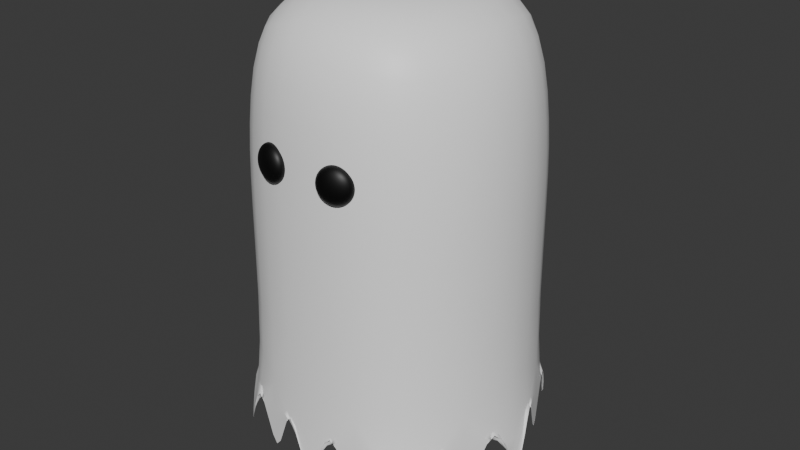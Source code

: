 # Source: ghost.blend  (saved by Blender 4.3.34; exported with 4.5.12 LTS)
import bpy
from mathutils import Matrix  # noqa: F401  (used for matrix-valued properties, if any)

bpy.ops.wm.read_factory_settings(use_empty=True)
scene = bpy.context.scene
scene.name = 'Scene'

# ---- collections
col_collection = bpy.data.collections.new('Collection'); scene.collection.children.link(col_collection)

# ---- materials (node trees are filled in below, after node groups)
mat_body = bpy.data.materials.new('body')
mat_body.alpha_threshold = 0.0
mat_body.roughness = 0.5
mat_body.line_color = (0.0, 0.0, 0.0, 1.0)
mat_eyes = bpy.data.materials.new('eyes')

# ---- material node trees
mat_body.use_nodes = True; mat_body.node_tree.nodes.clear()
_N = mat_body.node_tree.nodes; _L = mat_body.node_tree.links
n0 = _N.new('ShaderNodeOutputMaterial'); n0.name = 'Material Output'; n0.location = (300, 300)
n1 = _N.new('ShaderNodeBsdfPrincipled'); n1.name = 'Principled BSDF'; n1.location = (10, 300)
n1.inputs[0].default_value = (1.0, 1.0, 1.0, 1.0)
n1.inputs[3].default_value = 1.45
_L.new(n1.outputs[0], n0.inputs[0])
n0.is_active_output = True
mat_eyes.use_nodes = True; mat_eyes.node_tree.nodes.clear()
_N = mat_eyes.node_tree.nodes; _L = mat_eyes.node_tree.links
n0 = _N.new('ShaderNodeBsdfPrincipled'); n0.name = 'Principled BSDF'; n0.location = (10, 300)
n0.inputs[0].default_value = (0.0, 0.0, 0.0, 1.0)
n1 = _N.new('ShaderNodeOutputMaterial'); n1.name = 'Material Output'; n1.location = (300, 300)
_L.new(n0.outputs[0], n1.inputs[0])
n1.is_active_output = True

# ---- world
world_world = bpy.data.worlds.new('World'); scene.world = world_world
world_world.use_nodes = True; world_world.node_tree.nodes.clear()
_N = world_world.node_tree.nodes; _L = world_world.node_tree.links
n0 = _N.new('ShaderNodeOutputWorld'); n0.name = 'World Output'; n0.location = (300, 300)
n1 = _N.new('ShaderNodeBackground'); n1.name = 'Background'; n1.location = (10, 300)
n1.inputs[0].default_value = (0.05088, 0.05088, 0.05088, 1.0)
_L.new(n1.outputs[0], n0.inputs[0])
n0.is_active_output = True
world_world.color = (0.05088, 0.05088, 0.05088)
world_world.sun_shadow_jitter_overblur = 0.0

# ---- meshes
me_cube_001 = bpy.data.meshes.new('Cube.001')
me_cube_001.from_pydata([(1.421, -1.76, 8.102), (1.421, 1.76, 8.102), (0.0, 2.166, 8.336), (0.0, -2.166, 8.336), (1.684, 1.919, 6.108), (1.684, -1.919, 6.108), (0.0, -2.255, 6.108), (0.0, 2.255, 6.108), (2.473, 0.0, 4.799), (0.0, 2.255, 4.799), (0.0, -2.255, 4.799), (1.684, -1.919, 4.799), (1.684, 1.919, 4.799), (2.157, 0.0, 8.226), (0.0, 0.0, 8.567), (2.473, 0.0, 6.108), (2.473, 0.0, 0.2406), (0.0, 2.255, 0.2406), (0.0, -2.255, 0.2406), (1.684, -1.919, 0.2406), (1.684, 1.919, 0.2406), (2.473, 0.0, 0.2406), (0.0, 2.255, 0.2406), (0.0, -2.255, 0.2406), (1.684, -1.919, 0.2406), (1.684, 1.919, 0.2406), (0.0, 0.0, 0.2406), (1.263, -2.003, 2.475), (0.842, -2.087, 0.2406), (0.421, -2.171, 2.475), (1.881, 1.439, 2.475), (2.079, 0.9594, 0.2406), (2.276, 0.4797, 2.475), (2.276, -0.4797, 2.475), (2.079, -0.9594, 0.2406), (1.881, -1.439, 2.475), (0.421, 2.171, 2.475), (0.842, 2.087, 0.2406), (1.263, 2.003, 2.475), (1.684, 1.919, 0.2406), (1.684, 1.919, 0.2406), (1.684, 1.919, 0.2406), (1.684, -1.919, 0.2406), (1.684, -1.919, 0.2406), (1.684, -1.919, 0.2406), (1.263, -2.003, 2.475), (0.842, -2.087, 0.2406), (0.421, -2.171, 2.475), (1.881, 1.439, 2.475), (2.079, 0.9594, 0.2406), (2.276, 0.4797, 2.475), (2.276, -0.4797, 2.475), (2.079, -0.9594, 0.2406), (1.881, -1.439, 2.475), (0.421, 2.171, 2.475), (0.842, 2.087, 0.2406), (1.263, 2.003, 2.475), (0.0, 0.5638, 2.475), (0.0, 1.128, 0.2406), (0.0, 1.691, 2.475), (0.0, -1.691, 2.475), (0.0, -1.128, 0.2406), (0.0, -0.5638, 2.475), (0.6183, 0.0, 2.475), (1.237, 0.0, 2.475), (1.855, 0.0, 2.475), (2.473, 0.0, 0.2406), (2.473, 0.0, 0.2406), (2.473, 0.0, 0.2406), (0.0, -2.255, 0.2406), (0.0, -2.255, 0.2406), (0.0, -2.255, 0.2406), (0.0, 2.255, 0.2406), (0.0, 2.255, 0.2406), (0.0, 2.255, 0.2406), (1.881, 1.439, 2.475), (1.881, 1.439, 2.475), (1.881, 1.439, 2.475), (2.079, 0.9594, 0.2406), (2.079, 0.9594, 0.2406), (2.079, 0.9594, 0.2406), (2.276, 0.4797, 2.475), (2.276, 0.4797, 2.475), (2.276, 0.4797, 2.475), (0.421, 2.171, 2.475), (0.421, 2.171, 2.475), (0.421, 2.171, 2.475), (0.842, 2.087, 0.2406), (0.842, 2.087, 0.2406), (0.842, 2.087, 0.2406), (1.263, 2.003, 2.475), (1.263, 2.003, 2.475), (1.263, 2.003, 2.475), (1.707, 0.5007, 2.475), (1.559, 1.001, 2.475), (1.411, 1.502, 2.475), (1.138, 0.5217, 2.475), (1.039, 1.043, 0.2406), (0.9407, 1.565, 2.475), (0.569, 0.5427, 2.475), (0.5197, 1.085, 2.475), (0.4703, 1.628, 2.475), (1.411, -1.502, 2.475), (1.559, -1.001, 2.475), (1.707, -0.5007, 2.475), (0.9407, -1.565, 2.475), (1.039, -1.043, 0.2406), (1.138, -0.5217, 2.475), (0.4703, -1.628, 2.475), (0.5197, -1.085, 2.475), (0.569, -0.5427, 2.475), (2.276, -0.4797, 2.475), (2.276, -0.4797, 2.475), (2.276, -0.4797, 2.475), (2.079, -0.9594, 0.2406), (2.079, -0.9594, 0.2406), (2.079, -0.9594, 0.2406), (1.881, -1.439, 2.475), (1.881, -1.439, 2.475), (1.881, -1.439, 2.475), (1.263, -2.003, 2.475), (1.263, -2.003, 2.475), (1.263, -2.003, 2.475), (0.842, -2.087, 0.2406), (0.842, -2.087, 0.2406), (0.842, -2.087, 0.2406), (0.421, -2.171, 2.475), (0.421, -2.171, 2.475), (0.421, -2.171, 2.475), (0.574, -1.977, 6.249), (0.5623, -1.932, 6.167), (0.556, -1.907, 6.059), (0.5552, -1.904, 6.0), (0.556, -1.907, 5.941), (0.5623, -1.932, 5.833), (0.6004, -2.035, 6.294), (0.6033, -2.002, 6.277), (0.6059, -1.971, 6.249), (0.6082, -1.944, 6.212), (0.6101, -1.923, 6.167), (0.6116, -1.906, 6.115), (0.6124, -1.896, 6.059), (0.6127, -1.893, 6.0), (0.6124, -1.896, 5.941), (0.6116, -1.906, 5.885), (0.6101, -1.923, 5.833), (0.6082, -1.944, 5.788), (0.6059, -1.971, 5.751), (0.6033, -2.002, 5.723), (0.6004, -2.035, 5.706), (0.6115, -2.034, 6.294), (0.6251, -2.0, 6.277), (0.6376, -1.969, 6.249), (0.6485, -1.941, 6.212), (0.6575, -1.919, 6.167), (0.6641, -1.902, 6.115), (0.6683, -1.892, 6.059), (0.6696, -1.888, 6.0), (0.6683, -1.892, 5.941), (0.6641, -1.902, 5.885), (0.6575, -1.919, 5.833), (0.6485, -1.941, 5.788), (0.6376, -1.969, 5.751), (0.6251, -2.0, 5.723), (0.6115, -2.034, 5.706), (0.6221, -2.034, 6.294), (0.6458, -2.001, 6.277), (0.6676, -1.97, 6.249), (0.6868, -1.943, 6.212), (0.7025, -1.921, 6.167), (0.7142, -1.904, 6.115), (0.7214, -1.894, 6.059), (0.7238, -1.891, 6.0), (0.7214, -1.894, 5.941), (0.7142, -1.904, 5.885), (0.7025, -1.921, 5.833), (0.6868, -1.943, 5.788), (0.6676, -1.97, 5.751), (0.6458, -2.001, 5.723), (0.6221, -2.034, 5.706), (0.6317, -2.036, 6.294), (0.6647, -2.004, 6.277), (0.695, -1.975, 6.249), (0.7216, -1.949, 6.212), (0.7435, -1.928, 6.167), (0.7597, -1.913, 6.115), (0.7697, -1.903, 6.059), (0.7731, -1.9, 6.0), (0.7697, -1.903, 5.941), (0.7597, -1.913, 5.885), (0.7435, -1.928, 5.833), (0.7216, -1.949, 5.788), (0.695, -1.975, 5.751), (0.6647, -2.004, 5.723), (0.6317, -2.036, 5.706), (0.64, -2.039, 6.294), (0.6809, -2.01, 6.277), (0.7187, -1.984, 6.249), (0.7517, -1.961, 6.212), (0.7789, -1.942, 6.167), (0.799, -1.927, 6.115), (0.8114, -1.919, 6.059), (0.8156, -1.916, 6.0), (0.8114, -1.919, 5.941), (0.799, -1.927, 5.885), (0.7789, -1.942, 5.833), (0.7517, -1.961, 5.788), (0.7187, -1.984, 5.751), (0.6809, -2.01, 5.723), (0.64, -2.039, 5.706), (0.5974, -2.069, 6.3), (0.6467, -2.043, 6.294), (0.694, -2.019, 6.277), (0.7376, -1.996, 6.249), (0.7759, -1.976, 6.212), (0.8073, -1.96, 6.167), (0.8306, -1.947, 6.115), (0.8449, -1.94, 6.059), (0.8498, -1.937, 6.0), (0.8449, -1.94, 5.941), (0.8306, -1.947, 5.885), (0.8073, -1.96, 5.833), (0.7759, -1.976, 5.788), (0.7376, -1.996, 5.751), (0.694, -2.019, 5.723), (0.6467, -2.043, 5.706), (0.6514, -2.049, 6.294), (0.7034, -2.029, 6.277), (0.7512, -2.011, 6.249), (0.7932, -1.995, 6.212), (0.8276, -1.982, 6.167), (0.8532, -1.972, 6.115), (0.8689, -1.966, 6.059), (0.8743, -1.964, 6.0), (0.8689, -1.966, 5.941), (0.8532, -1.972, 5.885), (0.8276, -1.982, 5.833), (0.7932, -1.995, 5.788), (0.7512, -2.011, 5.751), (0.7034, -2.029, 5.723), (0.6514, -2.049, 5.706), (0.6541, -2.055, 6.294), (0.7087, -2.041, 6.277), (0.7589, -2.028, 6.249), (0.803, -2.017, 6.212), (0.8391, -2.007, 6.167), (0.866, -2.0, 6.115), (0.8825, -1.996, 6.059), (0.8881, -1.995, 6.0), (0.8825, -1.996, 5.941), (0.866, -2.0, 5.885), (0.8391, -2.007, 5.833), (0.803, -2.017, 5.788), (0.7589, -2.028, 5.751), (0.7087, -2.041, 5.723), (0.6541, -2.055, 5.706), (0.6547, -2.061, 6.294), (0.7097, -2.054, 6.277), (0.7604, -2.047, 6.249), (0.8048, -2.04, 6.212), (0.8413, -2.035, 6.167), (0.8684, -2.032, 6.115), (0.8851, -2.029, 6.059), (0.8907, -2.028, 6.0), (0.8851, -2.029, 5.941), (0.8684, -2.032, 5.885), (0.8413, -2.035, 5.833), (0.8048, -2.04, 5.788), (0.7604, -2.047, 5.751), (0.7097, -2.054, 5.723), (0.6547, -2.061, 5.706), (0.653, -2.068, 6.294), (0.7064, -2.067, 6.277), (0.7556, -2.066, 6.249), (0.7987, -2.065, 6.212), (0.8341, -2.065, 6.167), (0.8604, -2.064, 6.115), (0.8766, -2.064, 6.059), (0.8821, -2.064, 6.0), (0.8766, -2.064, 5.941), (0.8604, -2.064, 5.885), (0.8341, -2.065, 5.833), (0.7987, -2.065, 5.788), (0.7556, -2.066, 5.751), (0.7064, -2.067, 5.723), (0.653, -2.068, 5.706), (0.6492, -2.075, 6.294), (0.6989, -2.081, 6.277), (0.7447, -2.086, 6.249), (0.7849, -2.09, 6.212), (0.8179, -2.094, 6.167), (0.8424, -2.097, 6.115), (0.8575, -2.098, 6.059), (0.8626, -2.099, 6.0), (0.8575, -2.098, 5.941), (0.8424, -2.097, 5.885), (0.8179, -2.094, 5.833), (0.7849, -2.09, 5.788), (0.7447, -2.086, 5.751), (0.6989, -2.081, 5.723), (0.6492, -2.075, 5.706), (0.6434, -2.082, 6.294), (0.6875, -2.094, 6.277), (0.7282, -2.105, 6.249), (0.7639, -2.115, 6.212), (0.7931, -2.122, 6.167), (0.8149, -2.128, 6.115), (0.8283, -2.132, 6.059), (0.8328, -2.133, 6.0), (0.8283, -2.132, 5.941), (0.8149, -2.128, 5.885), (0.7931, -2.122, 5.833), (0.7639, -2.115, 5.788), (0.7282, -2.105, 5.751), (0.6875, -2.094, 5.723), (0.6434, -2.082, 5.706), (0.6358, -2.088, 6.294), (0.6727, -2.106, 6.277), (0.7067, -2.122, 6.249), (0.7364, -2.137, 6.212), (0.7609, -2.149, 6.167), (0.7791, -2.158, 6.115), (0.7902, -2.163, 6.059), (0.794, -2.165, 6.0), (0.7902, -2.163, 5.941), (0.7791, -2.158, 5.885), (0.7609, -2.149, 5.833), (0.7364, -2.137, 5.788), (0.7067, -2.122, 5.751), (0.6727, -2.106, 5.723), (0.6358, -2.088, 5.706), (0.6267, -2.093, 6.294), (0.6549, -2.117, 6.277), (0.6809, -2.138, 6.249), (0.7037, -2.157, 6.212), (0.7224, -2.172, 6.167), (0.7362, -2.184, 6.115), (0.7448, -2.191, 6.059), (0.7477, -2.193, 6.0), (0.7448, -2.191, 5.941), (0.7362, -2.184, 5.885), (0.7224, -2.172, 5.833), (0.7037, -2.157, 5.788), (0.6809, -2.138, 5.751), (0.6549, -2.117, 5.723), (0.6267, -2.093, 5.706), (0.6166, -2.098, 6.294), (0.635, -2.126, 6.277), (0.652, -2.151, 6.249), (0.6668, -2.173, 6.212), (0.679, -2.192, 6.167), (0.6881, -2.205, 6.115), (0.6937, -2.214, 6.059), (0.6956, -2.217, 6.0), (0.6937, -2.214, 5.941), (0.6881, -2.205, 5.885), (0.679, -2.192, 5.833), (0.6668, -2.173, 5.788), (0.652, -2.151, 5.751), (0.635, -2.126, 5.723), (0.6166, -2.098, 5.706), (0.6057, -2.101, 6.294), (0.6136, -2.132, 6.277), (0.6209, -2.161, 6.249), (0.6273, -2.186, 6.212), (0.6326, -2.206, 6.167), (0.6365, -2.222, 6.115), (0.6389, -2.231, 6.059), (0.6397, -2.234, 6.0), (0.6389, -2.231, 5.941), (0.6365, -2.222, 5.885), (0.6326, -2.206, 5.833), (0.6273, -2.186, 5.788), (0.6209, -2.161, 5.751), (0.6136, -2.132, 5.723), (0.6057, -2.101, 5.706), (0.5945, -2.104, 6.294), (0.5916, -2.137, 6.277), (0.589, -2.167, 6.249), (0.5866, -2.194, 6.212), (0.5847, -2.216, 6.167), (0.5833, -2.232, 6.115), (0.5825, -2.242, 6.059), (0.5822, -2.246, 6.0), (0.5825, -2.242, 5.941), (0.5833, -2.232, 5.885), (0.5847, -2.216, 5.833), (0.5866, -2.194, 5.788), (0.589, -2.167, 5.751), (0.5916, -2.137, 5.723), (0.5945, -2.104, 5.706), (0.5834, -2.104, 6.294), (0.5698, -2.138, 6.277), (0.5573, -2.17, 6.249), (0.5464, -2.197, 6.212), (0.5374, -2.22, 6.167), (0.5307, -2.236, 6.115), (0.5266, -2.247, 6.059), (0.5252, -2.25, 6.0), (0.5266, -2.247, 5.941), (0.5307, -2.236, 5.885), (0.5374, -2.22, 5.833), (0.5464, -2.197, 5.788), (0.5573, -2.17, 5.751), (0.5698, -2.138, 5.723), (0.5834, -2.104, 5.706), (0.5728, -2.104, 6.294), (0.5491, -2.138, 6.277), (0.5272, -2.168, 6.249), (0.5081, -2.195, 6.212), (0.4924, -2.218, 6.167), (0.4807, -2.234, 6.115), (0.4735, -2.244, 6.059), (0.4711, -2.248, 6.0), (0.4735, -2.244, 5.941), (0.4807, -2.234, 5.885), (0.4924, -2.218, 5.833), (0.5081, -2.195, 5.788), (0.5272, -2.168, 5.751), (0.5491, -2.138, 5.723), (0.5728, -2.104, 5.706), (0.5632, -2.102, 6.294), (0.5302, -2.134, 6.277), (0.4999, -2.163, 6.249), (0.4732, -2.189, 6.212), (0.4514, -2.21, 6.167), (0.4352, -2.226, 6.115), (0.4252, -2.235, 6.059), (0.4218, -2.238, 6.0), (0.4252, -2.235, 5.941), (0.4352, -2.226, 5.885), (0.4514, -2.21, 5.833), (0.4732, -2.189, 5.788), (0.4999, -2.163, 5.751), (0.5302, -2.134, 5.723), (0.5632, -2.102, 5.706), (0.5974, -2.069, 5.7), (0.5549, -2.099, 6.294), (0.5139, -2.128, 6.277), (0.4762, -2.154, 6.249), (0.4432, -2.178, 6.212), (0.416, -2.197, 6.167), (0.3959, -2.211, 6.115), (0.3834, -2.22, 6.059), (0.3792, -2.223, 6.0), (0.3834, -2.22, 5.941), (0.3959, -2.211, 5.885), (0.416, -2.197, 5.833), (0.4432, -2.178, 5.788), (0.4762, -2.154, 5.751), (0.5139, -2.128, 5.723), (0.5549, -2.099, 5.706), (0.5482, -2.095, 6.294), (0.5009, -2.12, 6.277), (0.4572, -2.142, 6.249), (0.419, -2.162, 6.212), (0.3876, -2.179, 6.167), (0.3643, -2.191, 6.115), (0.3499, -2.199, 6.059), (0.3451, -2.201, 6.0), (0.3499, -2.199, 5.941), (0.3643, -2.191, 5.885), (0.3876, -2.179, 5.833), (0.419, -2.162, 5.788), (0.4572, -2.142, 5.751), (0.5009, -2.12, 5.723), (0.5482, -2.095, 5.706), (0.5434, -2.09, 6.294), (0.4915, -2.109, 6.277), (0.4437, -2.128, 6.249), (0.4017, -2.144, 6.212), (0.3673, -2.157, 6.167), (0.3417, -2.166, 6.115), (0.3259, -2.172, 6.059), (0.3206, -2.174, 6.0), (0.3259, -2.172, 5.941), (0.3417, -2.166, 5.885), (0.3673, -2.157, 5.833), (0.4017, -2.144, 5.788), (0.4437, -2.128, 5.751), (0.4915, -2.109, 5.723), (0.5434, -2.09, 5.706), (0.5407, -2.084, 6.294), (0.4862, -2.098, 6.277), (0.436, -2.111, 6.249), (0.3919, -2.122, 6.212), (0.3558, -2.131, 6.167), (0.3289, -2.138, 6.115), (0.3124, -2.142, 6.059), (0.3068, -2.144, 6.0), (0.3124, -2.142, 5.941), (0.3289, -2.138, 5.885), (0.3558, -2.131, 5.833), (0.3919, -2.122, 5.788), (0.436, -2.111, 5.751), (0.4862, -2.098, 5.723), (0.5407, -2.084, 5.706), (0.5402, -2.077, 6.294), (0.4852, -2.085, 6.277), (0.4345, -2.092, 6.249), (0.3901, -2.098, 6.212), (0.3536, -2.103, 6.167), (0.3265, -2.107, 6.115), (0.3098, -2.109, 6.059), (0.3042, -2.11, 6.0), (0.3098, -2.109, 5.941), (0.3265, -2.107, 5.885), (0.3536, -2.103, 5.833), (0.3901, -2.098, 5.788), (0.4345, -2.092, 5.751), (0.4852, -2.085, 5.723), (0.5402, -2.077, 5.706), (0.5419, -2.07, 6.294), (0.4885, -2.071, 6.277), (0.4393, -2.072, 6.249), (0.3961, -2.073, 6.212), (0.3607, -2.074, 6.167), (0.3344, -2.074, 6.115), (0.3182, -2.075, 6.059), (0.3128, -2.075, 6.0), (0.3182, -2.075, 5.941), (0.3344, -2.074, 5.885), (0.3607, -2.074, 5.833), (0.3961, -2.073, 5.788), (0.4393, -2.072, 5.751), (0.4885, -2.071, 5.723), (0.5419, -2.07, 5.706), (0.5457, -2.063, 6.294), (0.496, -2.058, 6.277), (0.4501, -2.053, 6.249), (0.41, -2.048, 6.212), (0.377, -2.044, 6.167), (0.3525, -2.042, 6.115), (0.3374, -2.04, 6.059), (0.3323, -2.039, 6.0), (0.3374, -2.04, 5.941), (0.3525, -2.042, 5.885), (0.377, -2.044, 5.833), (0.41, -2.048, 5.788), (0.4501, -2.053, 5.751), (0.496, -2.058, 5.723), (0.5457, -2.063, 5.706), (0.5515, -2.057, 6.294), (0.5074, -2.045, 6.277), (0.4667, -2.034, 6.249), (0.431, -2.024, 6.212), (0.4017, -2.016, 6.167), (0.38, -2.01, 6.115), (0.3666, -2.006, 6.059), (0.3621, -2.005, 6.0), (0.3666, -2.006, 5.941), (0.38, -2.01, 5.885), (0.4017, -2.016, 5.833), (0.431, -2.024, 5.788), (0.4667, -2.034, 5.751), (0.5074, -2.045, 5.723), (0.5515, -2.057, 5.706), (0.5591, -2.05, 6.294), (0.5222, -2.032, 6.277), (0.4882, -2.016, 6.249), (0.4584, -2.001, 6.212), (0.434, -1.989, 6.167), (0.4158, -1.981, 6.115), (0.4046, -1.975, 6.059), (0.4009, -1.973, 6.0), (0.4046, -1.975, 5.941), (0.4158, -1.981, 5.885), (0.434, -1.989, 5.833), (0.4584, -2.001, 5.788), (0.4882, -2.016, 5.751), (0.5222, -2.032, 5.723), (0.5591, -2.05, 5.706), (0.5681, -2.045, 6.294), (0.5399, -2.022, 6.277), (0.514, -2.0, 6.249), (0.4912, -1.981, 6.212), (0.4725, -1.966, 6.167), (0.4586, -1.955, 6.115), (0.4501, -1.948, 6.059), (0.4472, -1.945, 6.0), (0.4501, -1.948, 5.941), (0.4586, -1.955, 5.885), (0.4725, -1.966, 5.833), (0.4912, -1.981, 5.788), (0.514, -2.0, 5.751), (0.5399, -2.022, 5.723), (0.5681, -2.045, 5.706), (0.5783, -2.04, 6.294), (0.5599, -2.013, 6.277), (0.5429, -1.987, 6.249), (0.5281, -1.965, 6.212), (0.5159, -1.947, 6.167), (0.5068, -1.933, 6.115), (0.5012, -1.925, 6.059), (0.4993, -1.922, 6.0), (0.5012, -1.925, 5.941), (0.5068, -1.933, 5.885), (0.5159, -1.947, 5.833), (0.5281, -1.965, 5.788), (0.5429, -1.987, 5.751), (0.5599, -2.013, 5.723), (0.5783, -2.04, 5.706), (0.5892, -2.037, 6.294), (0.5813, -2.006, 6.277), (0.5676, -1.952, 6.212), (0.5584, -1.917, 6.115), (0.5584, -1.917, 5.885), (0.5676, -1.952, 5.788), (0.574, -1.977, 5.751), (0.5813, -2.006, 5.723), (0.5892, -2.037, 5.706)], [], [(7, 2, 1, 4), (15, 13, 0, 5), (13, 14, 3, 0), (5, 0, 3, 6), (4, 15, 8, 12), (15, 5, 11, 8), (5, 6, 10, 11), (7, 4, 12, 9), (1, 2, 14, 13), (4, 1, 13, 15), (8, 11, 19, 35, 34, 33, 16), (11, 10, 18, 29, 28, 27, 19), (9, 12, 20, 38, 37, 36, 17), (12, 8, 16, 32, 31, 30, 20), (128, 71, 23, 47), (119, 44, 24, 53), (110, 62, 26, 63), (101, 59, 22, 54), (92, 41, 25, 56), (83, 66, 21, 50), (41, 77, 48, 25), (77, 80, 49, 48), (80, 83, 50, 49), (20, 30, 75, 39), (39, 75, 76, 40), (40, 76, 77, 41), (30, 31, 78, 75), (75, 78, 79, 76), (76, 79, 80, 77), (31, 32, 81, 78), (78, 81, 82, 79), (79, 82, 83, 80), (32, 16, 68, 81), (81, 68, 67, 82), (82, 67, 66, 83), (72, 86, 54, 22), (86, 89, 55, 54), (89, 92, 56, 55), (17, 36, 84, 74), (74, 84, 85, 73), (73, 85, 86, 72), (36, 37, 87, 84), (84, 87, 88, 85), (85, 88, 89, 86), (37, 38, 90, 87), (87, 90, 91, 88), (88, 91, 92, 89), (38, 20, 39, 90), (90, 39, 40, 91), (91, 40, 41, 92), (48, 95, 56, 25), (95, 98, 55, 56), (98, 101, 54, 55), (21, 65, 93, 50), (50, 93, 94, 49), (49, 94, 95, 48), (65, 64, 96, 93), (93, 96, 97, 94), (94, 97, 98, 95), (64, 63, 99, 96), (96, 99, 100, 97), (97, 100, 101, 98), (63, 26, 57, 99), (99, 57, 58, 100), (100, 58, 59, 101), (51, 104, 65, 21), (104, 107, 64, 65), (107, 110, 63, 64), (24, 45, 102, 53), (53, 102, 103, 52), (52, 103, 104, 51), (45, 46, 105, 102), (102, 105, 106, 103), (103, 106, 107, 104), (46, 47, 108, 105), (105, 108, 109, 106), (106, 109, 110, 107), (47, 23, 60, 108), (108, 60, 61, 109), (109, 61, 62, 110), (66, 113, 51, 21), (113, 116, 52, 51), (116, 119, 53, 52), (16, 33, 111, 68), (68, 111, 112, 67), (67, 112, 113, 66), (33, 34, 114, 111), (111, 114, 115, 112), (112, 115, 116, 113), (34, 35, 117, 114), (114, 117, 118, 115), (115, 118, 119, 116), (35, 19, 42, 117), (117, 42, 43, 118), (118, 43, 44, 119), (44, 122, 45, 24), (122, 125, 46, 45), (125, 128, 47, 46), (19, 27, 120, 42), (42, 120, 121, 43), (43, 121, 122, 44), (27, 28, 123, 120), (120, 123, 124, 121), (121, 124, 125, 122), (28, 29, 126, 123), (123, 126, 127, 124), (124, 127, 128, 125), (29, 18, 69, 126), (126, 69, 70, 127), (127, 70, 71, 128), (607, 134, 145, 146), (130, 604, 138, 139), (608, 607, 146, 147), (605, 130, 139, 140), (609, 608, 147, 148), (131, 605, 140, 141), (610, 609, 148, 149), (132, 131, 141, 142), (602, 210, 135), (436, 610, 149), (133, 132, 142, 143), (603, 602, 135, 136), (606, 133, 143, 144), (129, 603, 136, 137), (134, 606, 144, 145), (604, 129, 137, 138), (145, 144, 159, 160), (138, 137, 152, 153), (146, 145, 160, 161), (139, 138, 153, 154), (147, 146, 161, 162), (140, 139, 154, 155), (148, 147, 162, 163), (141, 140, 155, 156), (149, 148, 163, 164), (142, 141, 156, 157), (135, 210, 150), (436, 149, 164), (143, 142, 157, 158), (136, 135, 150, 151), (144, 143, 158, 159), (137, 136, 151, 152), (164, 163, 178, 179), (157, 156, 171, 172), (150, 210, 165), (436, 164, 179), (158, 157, 172, 173), (151, 150, 165, 166), (159, 158, 173, 174), (152, 151, 166, 167), (160, 159, 174, 175), (153, 152, 167, 168), (161, 160, 175, 176), (154, 153, 168, 169), (162, 161, 176, 177), (155, 154, 169, 170), (163, 162, 177, 178), (156, 155, 170, 171), (168, 167, 182, 183), (176, 175, 190, 191), (169, 168, 183, 184), (177, 176, 191, 192), (170, 169, 184, 185), (178, 177, 192, 193), (171, 170, 185, 186), (179, 178, 193, 194), (172, 171, 186, 187), (165, 210, 180), (436, 179, 194), (173, 172, 187, 188), (166, 165, 180, 181), (174, 173, 188, 189), (167, 166, 181, 182), (175, 174, 189, 190), (187, 186, 201, 202), (180, 210, 195), (436, 194, 209), (188, 187, 202, 203), (181, 180, 195, 196), (189, 188, 203, 204), (182, 181, 196, 197), (190, 189, 204, 205), (183, 182, 197, 198), (191, 190, 205, 206), (184, 183, 198, 199), (192, 191, 206, 207), (185, 184, 199, 200), (193, 192, 207, 208), (186, 185, 200, 201), (194, 193, 208, 209), (206, 205, 221, 222), (199, 198, 214, 215), (207, 206, 222, 223), (200, 199, 215, 216), (208, 207, 223, 224), (201, 200, 216, 217), (209, 208, 224, 225), (202, 201, 217, 218), (195, 210, 211), (436, 209, 225), (203, 202, 218, 219), (196, 195, 211, 212), (204, 203, 219, 220), (197, 196, 212, 213), (205, 204, 220, 221), (198, 197, 213, 214), (211, 210, 226), (436, 225, 240), (219, 218, 233, 234), (212, 211, 226, 227), (220, 219, 234, 235), (213, 212, 227, 228), (221, 220, 235, 236), (214, 213, 228, 229), (222, 221, 236, 237), (215, 214, 229, 230), (223, 222, 237, 238), (216, 215, 230, 231), (224, 223, 238, 239), (217, 216, 231, 232), (225, 224, 239, 240), (218, 217, 232, 233), (230, 229, 244, 245), (238, 237, 252, 253), (231, 230, 245, 246), (239, 238, 253, 254), (232, 231, 246, 247), (240, 239, 254, 255), (233, 232, 247, 248), (226, 210, 241), (436, 240, 255), (234, 233, 248, 249), (227, 226, 241, 242), (235, 234, 249, 250), (228, 227, 242, 243), (236, 235, 250, 251), (229, 228, 243, 244), (237, 236, 251, 252), (249, 248, 263, 264), (242, 241, 256, 257), (250, 249, 264, 265), (243, 242, 257, 258), (251, 250, 265, 266), (244, 243, 258, 259), (252, 251, 266, 267), (245, 244, 259, 260), (253, 252, 267, 268), (246, 245, 260, 261), (254, 253, 268, 269), (247, 246, 261, 262), (255, 254, 269, 270), (248, 247, 262, 263), (241, 210, 256), (436, 255, 270), (268, 267, 282, 283), (261, 260, 275, 276), (269, 268, 283, 284), (262, 261, 276, 277), (270, 269, 284, 285), (263, 262, 277, 278), (256, 210, 271), (436, 270, 285), (264, 263, 278, 279), (257, 256, 271, 272), (265, 264, 279, 280), (258, 257, 272, 273), (266, 265, 280, 281), (259, 258, 273, 274), (267, 266, 281, 282), (260, 259, 274, 275), (280, 279, 294, 295), (273, 272, 287, 288), (281, 280, 295, 296), (274, 273, 288, 289), (282, 281, 296, 297), (275, 274, 289, 290), (283, 282, 297, 298), (276, 275, 290, 291), (284, 283, 298, 299), (277, 276, 291, 292), (285, 284, 299, 300), (278, 277, 292, 293), (271, 210, 286), (436, 285, 300), (279, 278, 293, 294), (272, 271, 286, 287), (299, 298, 313, 314), (292, 291, 306, 307), (300, 299, 314, 315), (293, 292, 307, 308), (286, 210, 301), (436, 300, 315), (294, 293, 308, 309), (287, 286, 301, 302), (295, 294, 309, 310), (288, 287, 302, 303), (296, 295, 310, 311), (289, 288, 303, 304), (297, 296, 311, 312), (290, 289, 304, 305), (298, 297, 312, 313), (291, 290, 305, 306), (303, 302, 317, 318), (311, 310, 325, 326), (304, 303, 318, 319), (312, 311, 326, 327), (305, 304, 319, 320), (313, 312, 327, 328), (306, 305, 320, 321), (314, 313, 328, 329), (307, 306, 321, 322), (315, 314, 329, 330), (308, 307, 322, 323), (301, 210, 316), (436, 315, 330), (309, 308, 323, 324), (302, 301, 316, 317), (310, 309, 324, 325), (322, 321, 336, 337), (330, 329, 344, 345), (323, 322, 337, 338), (316, 210, 331), (436, 330, 345), (324, 323, 338, 339), (317, 316, 331, 332), (325, 324, 339, 340), (318, 317, 332, 333), (326, 325, 340, 341), (319, 318, 333, 334), (327, 326, 341, 342), (320, 319, 334, 335), (328, 327, 342, 343), (321, 320, 335, 336), (329, 328, 343, 344), (341, 340, 355, 356), (334, 333, 348, 349), (342, 341, 356, 357), (335, 334, 349, 350), (343, 342, 357, 358), (336, 335, 350, 351), (344, 343, 358, 359), (337, 336, 351, 352), (345, 344, 359, 360), (338, 337, 352, 353), (331, 210, 346), (436, 345, 360), (339, 338, 353, 354), (332, 331, 346, 347), (340, 339, 354, 355), (333, 332, 347, 348), (360, 359, 374, 375), (353, 352, 367, 368), (346, 210, 361), (436, 360, 375), (354, 353, 368, 369), (347, 346, 361, 362), (355, 354, 369, 370), (348, 347, 362, 363), (356, 355, 370, 371), (349, 348, 363, 364), (357, 356, 371, 372), (350, 349, 364, 365), (358, 357, 372, 373), (351, 350, 365, 366), (359, 358, 373, 374), (352, 351, 366, 367), (364, 363, 378, 379), (372, 371, 386, 387), (365, 364, 379, 380), (373, 372, 387, 388), (366, 365, 380, 381), (374, 373, 388, 389), (367, 366, 381, 382), (375, 374, 389, 390), (368, 367, 382, 383), (361, 210, 376), (436, 375, 390), (369, 368, 383, 384), (362, 361, 376, 377), (370, 369, 384, 385), (363, 362, 377, 378), (371, 370, 385, 386), (383, 382, 397, 398), (376, 210, 391), (436, 390, 405), (384, 383, 398, 399), (377, 376, 391, 392), (385, 384, 399, 400), (378, 377, 392, 393), (386, 385, 400, 401), (379, 378, 393, 394), (387, 386, 401, 402), (380, 379, 394, 395), (388, 387, 402, 403), (381, 380, 395, 396), (389, 388, 403, 404), (382, 381, 396, 397), (390, 389, 404, 405), (402, 401, 416, 417), (395, 394, 409, 410), (403, 402, 417, 418), (396, 395, 410, 411), (404, 403, 418, 419), (397, 396, 411, 412), (405, 404, 419, 420), (398, 397, 412, 413), (391, 210, 406), (436, 405, 420), (399, 398, 413, 414), (392, 391, 406, 407), (400, 399, 414, 415), (393, 392, 407, 408), (401, 400, 415, 416), (394, 393, 408, 409), (436, 420, 435), (414, 413, 428, 429), (407, 406, 421, 422), (415, 414, 429, 430), (408, 407, 422, 423), (416, 415, 430, 431), (409, 408, 423, 424), (417, 416, 431, 432), (410, 409, 424, 425), (418, 417, 432, 433), (411, 410, 425, 426), (419, 418, 433, 434), (412, 411, 426, 427), (420, 419, 434, 435), (413, 412, 427, 428), (406, 210, 421), (433, 432, 448, 449), (426, 425, 441, 442), (434, 433, 449, 450), (427, 426, 442, 443), (435, 434, 450, 451), (428, 427, 443, 444), (421, 210, 437), (436, 435, 451), (429, 428, 444, 445), (422, 421, 437, 438), (430, 429, 445, 446), (423, 422, 438, 439), (431, 430, 446, 447), (424, 423, 439, 440), (432, 431, 447, 448), (425, 424, 440, 441), (438, 437, 452, 453), (446, 445, 460, 461), (439, 438, 453, 454), (447, 446, 461, 462), (440, 439, 454, 455), (448, 447, 462, 463), (441, 440, 455, 456), (449, 448, 463, 464), (442, 441, 456, 457), (450, 449, 464, 465), (443, 442, 457, 458), (451, 450, 465, 466), (444, 443, 458, 459), (437, 210, 452), (436, 451, 466), (445, 444, 459, 460), (457, 456, 471, 472), (465, 464, 479, 480), (458, 457, 472, 473), (466, 465, 480, 481), (459, 458, 473, 474), (452, 210, 467), (436, 466, 481), (460, 459, 474, 475), (453, 452, 467, 468), (461, 460, 475, 476), (454, 453, 468, 469), (462, 461, 476, 477), (455, 454, 469, 470), (463, 462, 477, 478), (456, 455, 470, 471), (464, 463, 478, 479), (476, 475, 490, 491), (469, 468, 483, 484), (477, 476, 491, 492), (470, 469, 484, 485), (478, 477, 492, 493), (471, 470, 485, 486), (479, 478, 493, 494), (472, 471, 486, 487), (480, 479, 494, 495), (473, 472, 487, 488), (481, 480, 495, 496), (474, 473, 488, 489), (467, 210, 482), (436, 481, 496), (475, 474, 489, 490), (468, 467, 482, 483), (495, 494, 509, 510), (488, 487, 502, 503), (496, 495, 510, 511), (489, 488, 503, 504), (482, 210, 497), (436, 496, 511), (490, 489, 504, 505), (483, 482, 497, 498), (491, 490, 505, 506), (484, 483, 498, 499), (492, 491, 506, 507), (485, 484, 499, 500), (493, 492, 507, 508), (486, 485, 500, 501), (494, 493, 508, 509), (487, 486, 501, 502), (499, 498, 513, 514), (507, 506, 521, 522), (500, 499, 514, 515), (508, 507, 522, 523), (501, 500, 515, 516), (509, 508, 523, 524), (502, 501, 516, 517), (510, 509, 524, 525), (503, 502, 517, 518), (511, 510, 525, 526), (504, 503, 518, 519), (497, 210, 512), (436, 511, 526), (505, 504, 519, 520), (498, 497, 512, 513), (506, 505, 520, 521), (518, 517, 532, 533), (526, 525, 540, 541), (519, 518, 533, 534), (512, 210, 527), (436, 526, 541), (520, 519, 534, 535), (513, 512, 527, 528), (521, 520, 535, 536), (514, 513, 528, 529), (522, 521, 536, 537), (515, 514, 529, 530), (523, 522, 537, 538), (516, 515, 530, 531), (524, 523, 538, 539), (517, 516, 531, 532), (525, 524, 539, 540), (537, 536, 551, 552), (530, 529, 544, 545), (538, 537, 552, 553), (531, 530, 545, 546), (539, 538, 553, 554), (532, 531, 546, 547), (540, 539, 554, 555), (533, 532, 547, 548), (541, 540, 555, 556), (534, 533, 548, 549), (527, 210, 542), (436, 541, 556), (535, 534, 549, 550), (528, 527, 542, 543), (536, 535, 550, 551), (529, 528, 543, 544), (556, 555, 570, 571), (549, 548, 563, 564), (542, 210, 557), (436, 556, 571), (550, 549, 564, 565), (543, 542, 557, 558), (551, 550, 565, 566), (544, 543, 558, 559), (552, 551, 566, 567), (545, 544, 559, 560), (553, 552, 567, 568), (546, 545, 560, 561), (554, 553, 568, 569), (547, 546, 561, 562), (555, 554, 569, 570), (548, 547, 562, 563), (568, 567, 582, 583), (561, 560, 575, 576), (569, 568, 583, 584), (562, 561, 576, 577), (570, 569, 584, 585), (563, 562, 577, 578), (571, 570, 585, 586), (564, 563, 578, 579), (557, 210, 572), (436, 571, 586), (565, 564, 579, 580), (558, 557, 572, 573), (566, 565, 580, 581), (559, 558, 573, 574), (567, 566, 581, 582), (560, 559, 574, 575), (572, 210, 587), (436, 586, 601), (580, 579, 594, 595), (573, 572, 587, 588), (581, 580, 595, 596), (574, 573, 588, 589), (582, 581, 596, 597), (575, 574, 589, 590), (583, 582, 597, 598), (576, 575, 590, 591), (584, 583, 598, 599), (577, 576, 591, 592), (585, 584, 599, 600), (578, 577, 592, 593), (586, 585, 600, 601), (579, 578, 593, 594), (591, 590, 604, 130), (599, 598, 607, 608), (592, 591, 130, 605), (600, 599, 608, 609), (593, 592, 605, 131), (601, 600, 609, 610), (594, 593, 131, 132), (587, 210, 602), (436, 601, 610), (595, 594, 132, 133), (588, 587, 602, 603), (596, 595, 133, 606), (589, 588, 603, 129), (597, 596, 606, 134), (590, 589, 129, 604), (598, 597, 134, 607)])
me_cube_001.polygons.foreach_set('use_smooth', [True] * 622)
me_cube_001.polygons.foreach_set('material_index', [0, 0, 0, 0, 0, 0, 0, 0, 0, 0, 0, 0, 0, 0, 0, 0, 0, 0, 0, 0, 0, 0, 0, 0, 0, 0, 0, 0, 0, 0, 0, 0, 0, 0, 0, 0, 0, 0, 0, 0, 0, 0, 0, 0, 0, 0, 0, 0, 0, 0, 0, 0, 0, 0, 0, 0, 0, 0, 0, 0, 0, 0, 0, 0, 0, 0, 0, 0, 0, 0, 0, 0, 0, 0, 0, 0, 0, 0, 0, 0, 0, 0, 0, 0, 0, 0, 0, 0, 0, 0, 0, 0, 0, 0, 0, 0, 0, 0, 0, 0, 0, 0, 0, 0, 0, 0, 0, 0, 0, 0, 2, 2, 2, 2, 2, 2, 2, 2, 2, 2, 2, 2, 2, 2, 2, 2, 2, 2, 2, 2, 2, 2, 2, 2, 2, 2, 2, 2, 2, 2, 2, 2, 2, 2, 2, 2, 2, 2, 2, 2, 2, 2, 2, 2, 2, 2, 2, 2, 2, 2, 2, 2, 2, 2, 2, 2, 2, 2, 2, 2, 2, 2, 2, 2, 2, 2, 2, 2, 2, 2, 2, 2, 2, 2, 2, 2, 2, 2, 2, 2, 2, 2, 2, 2, 2, 2, 2, 2, 2, 2, 2, 2, 2, 2, 2, 2, 2, 2, 2, 2, 2, 2, 2, 2, 2, 2, 2, 2, 2, 2, 2, 2, 2, 2, 2, 2, 2, 2, 2, 2, 2, 2, 2, 2, 2, 2, 2, 2, 2, 2, 2, 2, 2, 2, 2, 2, 2, 2, 2, 2, 2, 2, 2, 2, 2, 2, 2, 2, 2, 2, 2, 2, 2, 2, 2, 2, 2, 2, 2, 2, 2, 2, 2, 2, 2, 2, 2, 2, 2, 2, 2, 2, 2, 2, 2, 2, 2, 2, 2, 2, 2, 2, 2, 2, 2, 2, 2, 2, 2, 2, 2, 2, 2, 2, 2, 2, 2, 2, 2, 2, 2, 2, 2, 2, 2, 2, 2, 2, 2, 2, 2, 2, 2, 2, 2, 2, 2, 2, 2, 2, 2, 2, 2, 2, 2, 2, 2, 2, 2, 2, 2, 2, 2, 2, 2, 2, 2, 2, 2, 2, 2, 2, 2, 2, 2, 2, 2, 2, 2, 2, 2, 2, 2, 2, 2, 2, 2, 2, 2, 2, 2, 2, 2, 2, 2, 2, 2, 2, 2, 2, 2, 2, 2, 2, 2, 2, 2, 2, 2, 2, 2, 2, 2, 2, 2, 2, 2, 2, 2, 2, 2, 2, 2, 2, 2, 2, 2, 2, 2, 2, 2, 2, 2, 2, 2, 2, 2, 2, 2, 2, 2, 2, 2, 2, 2, 2, 2, 2, 2, 2, 2, 2, 2, 2, 2, 2, 2, 2, 2, 2, 2, 2, 2, 2, 2, 2, 2, 2, 2, 2, 2, 2, 2, 2, 2, 2, 2, 2, 2, 2, 2, 2, 2, 2, 2, 2, 2, 2, 2, 2, 2, 2, 2, 2, 2, 2, 2, 2, 2, 2, 2, 2, 2, 2, 2, 2, 2, 2, 2, 2, 2, 2, 2, 2, 2, 2, 2, 2, 2, 2, 2, 2, 2, 2, 2, 2, 2, 2, 2, 2, 2, 2, 2, 2, 2, 2, 2, 2, 2, 2, 2, 2, 2, 2, 2, 2, 2, 2, 2, 2, 2, 2, 2, 2, 2, 2, 2, 2, 2, 2, 2, 2, 2, 2, 2, 2, 2, 2, 2, 2, 2, 2, 2, 2, 2, 2, 2, 2, 2, 2, 2, 2, 2, 2, 2, 2, 2, 2, 2, 2, 2, 2, 2, 2, 2, 2, 2, 2, 2, 2, 2, 2, 2, 2, 2, 2, 2, 2, 2, 2, 2, 2, 2, 2, 2, 2, 2, 2, 2, 2, 2, 2, 2, 2, 2, 2, 2, 2, 2, 2, 2, 2, 2, 2, 2, 2, 2, 2, 2, 2, 2, 2])
_uv = me_cube_001.uv_layers.new(name='UVMap')
_uv.uv.foreach_set('vector', [0.4261, 0.375, 0.625, 0.375, 0.625, 0.5, 0.4261, 0.5, 0.4261, 0.625, 0.625, 0.625, 0.625, 0.75, 0.4261, 0.75, 0.625, 0.625, 0.75, 0.625, 0.75, 0.75, 0.625, 0.75, 0.4261, 0.75, 0.625, 0.75, 0.625, 0.875, 0.4261, 0.875, 0.4261, 0.5, 0.4261, 0.625, 0.4261, 0.625, 0.4261, 0.5, 0.4261, 0.625, 0.4261, 0.75, 0.4261, 0.75, 0.4261, 0.625, 0.4261, 0.75, 0.4261, 0.875, 0.4261, 0.875, 0.4261, 0.75, 0.4261, 0.375, 0.4261, 0.5, 0.4261, 0.5, 0.4261, 0.375, 0.625, 0.5, 0.75, 0.5, 0.75, 0.625, 0.625, 0.625, 0.4261, 0.5, 0.625, 0.5, 0.625, 0.625, 0.4261, 0.625, 0.4261, 0.625, 0.4261, 0.75, 0.4261, 0.75, 0.4261, 0.7188, 0.4261, 0.6875, 0.4261, 0.6562, 0.4261, 0.625, 0.4261, 0.75, 0.4261, 0.875, 0.4261, 0.875, 0.4261, 0.8438, 0.4261, 0.8125, 0.4261, 0.7812, 0.4261, 0.75, 0.4261, 0.375, 0.4261, 0.5, 0.4261, 0.5, 0.4261, 0.4688, 0.4261, 0.4375, 0.4261, 0.4062, 0.4261, 0.375, 0.4261, 0.5, 0.4261, 0.625, 0.4261, 0.625, 0.4261, 0.5938, 0.4261, 0.5625, 0.4261, 0.5312, 0.4261, 0.5, 0.4261, 0.8438, 0.4261, 0.875, 0.4261, 0.875, 0.4261, 0.8438, 0.4261, 0.7188, 0.4261, 0.75, 0.4261, 0.75, 0.4261, 0.7188, 0.4261, 0.6797, 0.4261, 0.6875, 0.4261, 0.625, 0.4261, 0.625, 0.4261, 0.4609, 0.4261, 0.4375, 0.4261, 0.375, 0.4261, 0.4062, 0.4261, 0.4688, 0.4261, 0.5, 0.4261, 0.5, 0.4261, 0.4688, 0.4261, 0.5938, 0.4261, 0.625, 0.4261, 0.625, 0.4261, 0.5938, 0.4261, 0.5, 0.4261, 0.5312, 0.4261, 0.5312, 0.4261, 0.5, 0.4261, 0.5312, 0.4261, 0.5625, 0.4261, 0.5625, 0.4261, 0.5312, 0.4261, 0.5625, 0.4261, 0.5938, 0.4261, 0.5938, 0.4261, 0.5625, 0.4261, 0.5, 0.4261, 0.5312, 0.4261, 0.5312, 0.4261, 0.5, 0.4261, 0.5, 0.4261, 0.5312, 0.4261, 0.5312, 0.4261, 0.5, 0.4261, 0.5, 0.4261, 0.5312, 0.4261, 0.5312, 0.4261, 0.5, 0.4261, 0.5312, 0.4261, 0.5625, 0.4261, 0.5625, 0.4261, 0.5312, 0.4261, 0.5312, 0.4261, 0.5625, 0.4261, 0.5625, 0.4261, 0.5312, 0.4261, 0.5312, 0.4261, 0.5625, 0.4261, 0.5625, 0.4261, 0.5312, 0.4261, 0.5625, 0.4261, 0.5938, 0.4261, 0.5938, 0.4261, 0.5625, 0.4261, 0.5625, 0.4261, 0.5938, 0.4261, 0.5938, 0.4261, 0.5625, 0.4261, 0.5625, 0.4261, 0.5938, 0.4261, 0.5938, 0.4261, 0.5625, 0.4261, 0.5938, 0.4261, 0.625, 0.4261, 0.625, 0.4261, 0.5938, 0.4261, 0.5938, 0.4261, 0.625, 0.4261, 0.625, 0.4261, 0.5938, 0.4261, 0.5938, 0.4261, 0.625, 0.4261, 0.625, 0.4261, 0.5938, 0.4261, 0.375, 0.4261, 0.4062, 0.4261, 0.4062, 0.4261, 0.375, 0.4261, 0.4062, 0.4261, 0.4375, 0.4261, 0.4375, 0.4261, 0.4062, 0.4261, 0.4375, 0.4261, 0.4688, 0.4261, 0.4688, 0.4261, 0.4375, 0.4261, 0.375, 0.4261, 0.4062, 0.4261, 0.4062, 0.4261, 0.375, 0.4261, 0.375, 0.4261, 0.4062, 0.4261, 0.4062, 0.4261, 0.375, 0.4261, 0.375, 0.4261, 0.4062, 0.4261, 0.4062, 0.4261, 0.375, 0.4261, 0.4062, 0.4261, 0.4375, 0.4261, 0.4375, 0.4261, 0.4062, 0.4261, 0.4062, 0.4261, 0.4375, 0.4261, 0.4375, 0.4261, 0.4062, 0.4261, 0.4062, 0.4261, 0.4375, 0.4261, 0.4375, 0.4261, 0.4062, 0.4261, 0.4375, 0.4261, 0.4688, 0.4261, 0.4688, 0.4261, 0.4375, 0.4261, 0.4375, 0.4261, 0.4688, 0.4261, 0.4687, 0.4261, 0.4375, 0.4261, 0.4375, 0.4261, 0.4687, 0.4261, 0.4688, 0.4261, 0.4375, 0.4261, 0.4688, 0.4261, 0.5, 0.4261, 0.5, 0.4261, 0.4688, 0.4261, 0.4688, 0.4261, 0.5, 0.4261, 0.5, 0.4261, 0.4687, 0.4261, 0.4687, 0.4261, 0.5, 0.4261, 0.5, 0.4261, 0.4688, 0.4261, 0.5312, 0.4261, 0.5078, 0.4261, 0.4688, 0.4261, 0.5, 0.4261, 0.5078, 0.4261, 0.4844, 0.4261, 0.4375, 0.4261, 0.4688, 0.4261, 0.4844, 0.4261, 0.4609, 0.4261, 0.4062, 0.4261, 0.4375, 0.4261, 0.625, 0.4261, 0.625, 0.4261, 0.5859, 0.4261, 0.5938, 0.4261, 0.5938, 0.4261, 0.5859, 0.4261, 0.5469, 0.4261, 0.5625, 0.4261, 0.5625, 0.4261, 0.5469, 0.4261, 0.5078, 0.4261, 0.5312, 0.4261, 0.625, 0.4261, 0.625, 0.4261, 0.5781, 0.4261, 0.5859, 0.4261, 0.5859, 0.4261, 0.5781, 0.4261, 0.5312, 0.4261, 0.5469, 0.4261, 0.5469, 0.4261, 0.5312, 0.4261, 0.4844, 0.4261, 0.5078, 0.4261, 0.625, 0.4261, 0.625, 0.4261, 0.5703, 0.4261, 0.5781, 0.4261, 0.5781, 0.4261, 0.5703, 0.4261, 0.5156, 0.4261, 0.5312, 0.4261, 0.5312, 0.4261, 0.5156, 0.4261, 0.4609, 0.4261, 0.4844, 0.4261, 0.625, 0.4261, 0.625, 0.4261, 0.5625, 0.4261, 0.5703, 0.4261, 0.5703, 0.4261, 0.5625, 0.4261, 0.5, 0.4261, 0.5156, 0.4261, 0.5156, 0.4261, 0.5, 0.4261, 0.4375, 0.4261, 0.4609, 0.4261, 0.6562, 0.4261, 0.6641, 0.4261, 0.625, 0.4261, 0.625, 0.4261, 0.6641, 0.4261, 0.6719, 0.4261, 0.625, 0.4261, 0.625, 0.4261, 0.6719, 0.4261, 0.6797, 0.4261, 0.625, 0.4261, 0.625, 0.4261, 0.75, 0.4261, 0.7812, 0.4261, 0.7422, 0.4261, 0.7188, 0.4261, 0.7188, 0.4261, 0.7422, 0.4261, 0.7031, 0.4261, 0.6875, 0.4261, 0.6875, 0.4261, 0.7031, 0.4261, 0.6641, 0.4261, 0.6562, 0.4261, 0.7812, 0.4261, 0.8125, 0.4261, 0.7656, 0.4261, 0.7422, 0.4261, 0.7422, 0.4261, 0.7656, 0.4261, 0.7188, 0.4261, 0.7031, 0.4261, 0.7031, 0.4261, 0.7188, 0.4261, 0.6719, 0.4261, 0.6641, 0.4261, 0.8125, 0.4261, 0.8438, 0.4261, 0.7891, 0.4261, 0.7656, 0.4261, 0.7656, 0.4261, 0.7891, 0.4261, 0.7344, 0.4261, 0.7188, 0.4261, 0.7188, 0.4261, 0.7344, 0.4261, 0.6797, 0.4261, 0.6719, 0.4261, 0.8438, 0.4261, 0.875, 0.4261, 0.8125, 0.4261, 0.7891, 0.4261, 0.7891, 0.4261, 0.8125, 0.4261, 0.75, 0.4261, 0.7344, 0.4261, 0.7344, 0.4261, 0.75, 0.4261, 0.6875, 0.4261, 0.6797, 0.4261, 0.625, 0.4261, 0.6562, 0.4261, 0.6562, 0.4261, 0.625, 0.4261, 0.6562, 0.4261, 0.6875, 0.4261, 0.6875, 0.4261, 0.6562, 0.4261, 0.6875, 0.4261, 0.7188, 0.4261, 0.7188, 0.4261, 0.6875, 0.4261, 0.625, 0.4261, 0.6562, 0.4261, 0.6562, 0.4261, 0.625, 0.4261, 0.625, 0.4261, 0.6562, 0.4261, 0.6562, 0.4261, 0.625, 0.4261, 0.625, 0.4261, 0.6562, 0.4261, 0.6562, 0.4261, 0.625, 0.4261, 0.6562, 0.4261, 0.6875, 0.4261, 0.6875, 0.4261, 0.6562, 0.4261, 0.6562, 0.4261, 0.6875, 0.4261, 0.6875, 0.4261, 0.6562, 0.4261, 0.6562, 0.4261, 0.6875, 0.4261, 0.6875, 0.4261, 0.6562, 0.4261, 0.6875, 0.4261, 0.7188, 0.4261, 0.7188, 0.4261, 0.6875, 0.4261, 0.6875, 0.4261, 0.7188, 0.4261, 0.7188, 0.4261, 0.6875, 0.4261, 0.6875, 0.4261, 0.7188, 0.4261, 0.7188, 0.4261, 0.6875, 0.4261, 0.7188, 0.4261, 0.75, 0.4261, 0.75, 0.4261, 0.7188, 0.4261, 0.7188, 0.4261, 0.75, 0.4261, 0.75, 0.4261, 0.7188, 0.4261, 0.7188, 0.4261, 0.75, 0.4261, 0.75, 0.4261, 0.7188, 0.4261, 0.75, 0.4261, 0.7812, 0.4261, 0.7812, 0.4261, 0.75, 0.4261, 0.7812, 0.4261, 0.8125, 0.4261, 0.8125, 0.4261, 0.7812, 0.4261, 0.8125, 0.4261, 0.8438, 0.4261, 0.8438, 0.4261, 0.8125, 0.4261, 0.75, 0.4261, 0.7812, 0.4261, 0.7812, 0.4261, 0.75, 0.4261, 0.75, 0.4261, 0.7812, 0.4261, 0.7812, 0.4261, 0.75, 0.4261, 0.75, 0.4261, 0.7812, 0.4261, 0.7812, 0.4261, 0.75, 0.4261, 0.7812, 0.4261, 0.8125, 0.4261, 0.8125, 0.4261, 0.7812, 0.4261, 0.7812, 0.4261, 0.8125, 0.4261, 0.8125, 0.4261, 0.7812, 0.4261, 0.7812, 0.4261, 0.8125, 0.4261, 0.8125, 0.4261, 0.7812, 0.4261, 0.8125, 0.4261, 0.8438, 0.4261, 0.8438, 0.4261, 0.8125, 0.4261, 0.8125, 0.4261, 0.8438, 0.4261, 0.8437, 0.4261, 0.8125, 0.4261, 0.8125, 0.4261, 0.8437, 0.4261, 0.8438, 0.4261, 0.8125, 0.4261, 0.8438, 0.4261, 0.875, 0.4261, 0.875, 0.4261, 0.8438, 0.4261, 0.8438, 0.4261, 0.875, 0.4261, 0.875, 0.4261, 0.8437, 0.4261, 0.8437, 0.4261, 0.875, 0.4261, 0.875, 0.4261, 0.8438, 0.75, 0.25, 0.75, 0.3125, 0.7188, 0.3125, 0.7188, 0.25, 0.75, 0.6875, 0.75, 0.75, 0.7188, 0.75, 0.7188, 0.6875, 0.75, 0.1875, 0.75, 0.25, 0.7188, 0.25, 0.7188, 0.1875, 0.75, 0.625, 0.75, 0.6875, 0.7188, 0.6875, 0.7188, 0.625, 0.75, 0.125, 0.75, 0.1875, 0.7188, 0.1875, 0.7188, 0.125, 0.75, 0.5625, 0.75, 0.625, 0.7188, 0.625, 0.7188, 0.5625, 0.75, 0.0625, 0.75, 0.125, 0.7188, 0.125, 0.7188, 0.0625, 0.75, 0.5, 0.75, 0.5625, 0.7188, 0.5625, 0.7188, 0.5, 0.75, 0.9375, 0.7344, 1.0, 0.7188, 0.9375, 0.7344, 0.0, 0.75, 0.0625, 0.7188, 0.0625, 0.75, 0.4375, 0.75, 0.5, 0.7188, 0.5, 0.7188, 0.4375, 0.75, 0.875, 0.75, 0.9375, 0.7188, 0.9375, 0.7188, 0.875, 0.75, 0.375, 0.75, 0.4375, 0.7188, 0.4375, 0.7188, 0.375, 0.75, 0.8125, 0.75, 0.875, 0.7188, 0.875, 0.7188, 0.8125, 0.75, 0.3125, 0.75, 0.375, 0.7188, 0.375, 0.7188, 0.3125, 0.75, 0.75, 0.75, 0.8125, 0.7188, 0.8125, 0.7188, 0.75, 0.7188, 0.3125, 0.7188, 0.375, 0.6875, 0.375, 0.6875, 0.3125, 0.7188, 0.75, 0.7188, 0.8125, 0.6875, 0.8125, 0.6875, 0.75, 0.7188, 0.25, 0.7188, 0.3125, 0.6875, 0.3125, 0.6875, 0.25, 0.7188, 0.6875, 0.7188, 0.75, 0.6875, 0.75, 0.6875, 0.6875, 0.7188, 0.1875, 0.7188, 0.25, 0.6875, 0.25, 0.6875, 0.1875, 0.7188, 0.625, 0.7188, 0.6875, 0.6875, 0.6875, 0.6875, 0.625, 0.7188, 0.125, 0.7188, 0.1875, 0.6875, 0.1875, 0.6875, 0.125, 0.7188, 0.5625, 0.7188, 0.625, 0.6875, 0.625, 0.6875, 0.5625, 0.7188, 0.0625, 0.7188, 0.125, 0.6875, 0.125, 0.6875, 0.0625, 0.7188, 0.5, 0.7188, 0.5625, 0.6875, 0.5625, 0.6875, 0.5, 0.7188, 0.9375, 0.7031, 1.0, 0.6875, 0.9375, 0.7031, 0.0, 0.7188, 0.0625, 0.6875, 0.0625, 0.7188, 0.4375, 0.7188, 0.5, 0.6875, 0.5, 0.6875, 0.4375, 0.7188, 0.875, 0.7188, 0.9375, 0.6875, 0.9375, 0.6875, 0.875, 0.7188, 0.375, 0.7188, 0.4375, 0.6875, 0.4375, 0.6875, 0.375, 0.7188, 0.8125, 0.7188, 0.875, 0.6875, 0.875, 0.6875, 0.8125, 0.6875, 0.0625, 0.6875, 0.125, 0.6562, 0.125, 0.6562, 0.0625, 0.6875, 0.5, 0.6875, 0.5625, 0.6562, 0.5625, 0.6562, 0.5, 0.6875, 0.9375, 0.6719, 1.0, 0.6562, 0.9375, 0.6719, 0.0, 0.6875, 0.0625, 0.6562, 0.0625, 0.6875, 0.4375, 0.6875, 0.5, 0.6562, 0.5, 0.6562, 0.4375, 0.6875, 0.875, 0.6875, 0.9375, 0.6562, 0.9375, 0.6562, 0.875, 0.6875, 0.375, 0.6875, 0.4375, 0.6562, 0.4375, 0.6562, 0.375, 0.6875, 0.8125, 0.6875, 0.875, 0.6562, 0.875, 0.6562, 0.8125, 0.6875, 0.3125, 0.6875, 0.375, 0.6562, 0.375, 0.6562, 0.3125, 0.6875, 0.75, 0.6875, 0.8125, 0.6562, 0.8125, 0.6562, 0.75, 0.6875, 0.25, 0.6875, 0.3125, 0.6562, 0.3125, 0.6562, 0.25, 0.6875, 0.6875, 0.6875, 0.75, 0.6562, 0.75, 0.6562, 0.6875, 0.6875, 0.1875, 0.6875, 0.25, 0.6562, 0.25, 0.6562, 0.1875, 0.6875, 0.625, 0.6875, 0.6875, 0.6562, 0.6875, 0.6562, 0.625, 0.6875, 0.125, 0.6875, 0.1875, 0.6562, 0.1875, 0.6562, 0.125, 0.6875, 0.5625, 0.6875, 0.625, 0.6562, 0.625, 0.6562, 0.5625, 0.6562, 0.75, 0.6562, 0.8125, 0.625, 0.8125, 0.625, 0.75, 0.6562, 0.25, 0.6562, 0.3125, 0.625, 0.3125, 0.625, 0.25, 0.6562, 0.6875, 0.6562, 0.75, 0.625, 0.75, 0.625, 0.6875, 0.6562, 0.1875, 0.6562, 0.25, 0.625, 0.25, 0.625, 0.1875, 0.6562, 0.625, 0.6562, 0.6875, 0.625, 0.6875, 0.625, 0.625, 0.6562, 0.125, 0.6562, 0.1875, 0.625, 0.1875, 0.625, 0.125, 0.6562, 0.5625, 0.6562, 0.625, 0.625, 0.625, 0.625, 0.5625, 0.6562, 0.0625, 0.6562, 0.125, 0.625, 0.125, 0.625, 0.0625, 0.6562, 0.5, 0.6562, 0.5625, 0.625, 0.5625, 0.625, 0.5, 0.6562, 0.9375, 0.6406, 1.0, 0.625, 0.9375, 0.6406, 0.0, 0.6562, 0.0625, 0.625, 0.0625, 0.6562, 0.4375, 0.6562, 0.5, 0.625, 0.5, 0.625, 0.4375, 0.6562, 0.875, 0.6562, 0.9375, 0.625, 0.9375, 0.625, 0.875, 0.6562, 0.375, 0.6562, 0.4375, 0.625, 0.4375, 0.625, 0.375, 0.6562, 0.8125, 0.6562, 0.875, 0.625, 0.875, 0.625, 0.8125, 0.6562, 0.3125, 0.6562, 0.375, 0.625, 0.375, 0.625, 0.3125, 0.625, 0.5, 0.625, 0.5625, 0.5938, 0.5625, 0.5938, 0.5, 0.625, 0.9375, 0.6094, 1.0, 0.5938, 0.9375, 0.6094, 0.0, 0.625, 0.0625, 0.5938, 0.0625, 0.625, 0.4375, 0.625, 0.5, 0.5938, 0.5, 0.5938, 0.4375, 0.625, 0.875, 0.625, 0.9375, 0.5938, 0.9375, 0.5938, 0.875, 0.625, 0.375, 0.625, 0.4375, 0.5938, 0.4375, 0.5938, 0.375, 0.625, 0.8125, 0.625, 0.875, 0.5938, 0.875, 0.5938, 0.8125, 0.625, 0.3125, 0.625, 0.375, 0.5938, 0.375, 0.5938, 0.3125, 0.625, 0.75, 0.625, 0.8125, 0.5938, 0.8125, 0.5938, 0.75, 0.625, 0.25, 0.625, 0.3125, 0.5938, 0.3125, 0.5938, 0.25, 0.625, 0.6875, 0.625, 0.75, 0.5938, 0.75, 0.5938, 0.6875, 0.625, 0.1875, 0.625, 0.25, 0.5938, 0.25, 0.5938, 0.1875, 0.625, 0.625, 0.625, 0.6875, 0.5938, 0.6875, 0.5938, 0.625, 0.625, 0.125, 0.625, 0.1875, 0.5938, 0.1875, 0.5938, 0.125, 0.625, 0.5625, 0.625, 0.625, 0.5938, 0.625, 0.5938, 0.5625, 0.625, 0.0625, 0.625, 0.125, 0.5938, 0.125, 0.5938, 0.0625, 0.5938, 0.25, 0.5938, 0.3125, 0.5625, 0.3125, 0.5625, 0.25, 0.5938, 0.6875, 0.5938, 0.75, 0.5625, 0.75, 0.5625, 0.6875, 0.5938, 0.1875, 0.5938, 0.25, 0.5625, 0.25, 0.5625, 0.1875, 0.5938, 0.625, 0.5938, 0.6875, 0.5625, 0.6875, 0.5625, 0.625, 0.5938, 0.125, 0.5938, 0.1875, 0.5625, 0.1875, 0.5625, 0.125, 0.5938, 0.5625, 0.5938, 0.625, 0.5625, 0.625, 0.5625, 0.5625, 0.5938, 0.0625, 0.5938, 0.125, 0.5625, 0.125, 0.5625, 0.0625, 0.5938, 0.5, 0.5938, 0.5625, 0.5625, 0.5625, 0.5625, 0.5, 0.5938, 0.9375, 0.5781, 1.0, 0.5625, 0.9375, 0.5781, 0.0, 0.5938, 0.0625, 0.5625, 0.0625, 0.5938, 0.4375, 0.5938, 0.5, 0.5625, 0.5, 0.5625, 0.4375, 0.5938, 0.875, 0.5938, 0.9375, 0.5625, 0.9375, 0.5625, 0.875, 0.5938, 0.375, 0.5938, 0.4375, 0.5625, 0.4375, 0.5625, 0.375, 0.5938, 0.8125, 0.5938, 0.875, 0.5625, 0.875, 0.5625, 0.8125, 0.5938, 0.3125, 0.5938, 0.375, 0.5625, 0.375, 0.5625, 0.3125, 0.5938, 0.75, 0.5938, 0.8125, 0.5625, 0.8125, 0.5625, 0.75, 0.5625, 0.9375, 0.5469, 1.0, 0.5312, 0.9375, 0.5469, 0.0, 0.5625, 0.0625, 0.5312, 0.0625, 0.5625, 0.4375, 0.5625, 0.5, 0.5312, 0.5, 0.5312, 0.4375, 0.5625, 0.875, 0.5625, 0.9375, 0.5312, 0.9375, 0.5312, 0.875, 0.5625, 0.375, 0.5625, 0.4375, 0.5312, 0.4375, 0.5312, 0.375, 0.5625, 0.8125, 0.5625, 0.875, 0.5312, 0.875, 0.5312, 0.8125, 0.5625, 0.3125, 0.5625, 0.375, 0.5312, 0.375, 0.5312, 0.3125, 0.5625, 0.75, 0.5625, 0.8125, 0.5312, 0.8125, 0.5312, 0.75, 0.5625, 0.25, 0.5625, 0.3125, 0.5312, 0.3125, 0.5312, 0.25, 0.5625, 0.6875, 0.5625, 0.75, 0.5312, 0.75, 0.5312, 0.6875, 0.5625, 0.1875, 0.5625, 0.25, 0.5312, 0.25, 0.5312, 0.1875, 0.5625, 0.625, 0.5625, 0.6875, 0.5312, 0.6875, 0.5312, 0.625, 0.5625, 0.125, 0.5625, 0.1875, 0.5312, 0.1875, 0.5312, 0.125, 0.5625, 0.5625, 0.5625, 0.625, 0.5312, 0.625, 0.5312, 0.5625, 0.5625, 0.0625, 0.5625, 0.125, 0.5312, 0.125, 0.5312, 0.0625, 0.5625, 0.5, 0.5625, 0.5625, 0.5312, 0.5625, 0.5312, 0.5, 0.5312, 0.6875, 0.5312, 0.75, 0.5, 0.75, 0.5, 0.6875, 0.5312, 0.1875, 0.5312, 0.25, 0.5, 0.25, 0.5, 0.1875, 0.5312, 0.625, 0.5312, 0.6875, 0.5, 0.6875, 0.5, 0.625, 0.5312, 0.125, 0.5312, 0.1875, 0.5, 0.1875, 0.5, 0.125, 0.5312, 0.5625, 0.5312, 0.625, 0.5, 0.625, 0.5, 0.5625, 0.5312, 0.0625, 0.5312, 0.125, 0.5, 0.125, 0.5, 0.0625, 0.5312, 0.5, 0.5312, 0.5625, 0.5, 0.5625, 0.5, 0.5, 0.5312, 0.9375, 0.5156, 1.0, 0.5, 0.9375, 0.5156, 0.0, 0.5312, 0.0625, 0.5, 0.0625, 0.5312, 0.4375, 0.5312, 0.5, 0.5, 0.5, 0.5, 0.4375, 0.5312, 0.875, 0.5312, 0.9375, 0.5, 0.9375, 0.5, 0.875, 0.5312, 0.375, 0.5312, 0.4375, 0.5, 0.4375, 0.5, 0.375, 0.5312, 0.8125, 0.5312, 0.875, 0.5, 0.875, 0.5, 0.8125, 0.5312, 0.3125, 0.5312, 0.375, 0.5, 0.375, 0.5, 0.3125, 0.5312, 0.75, 0.5312, 0.8125, 0.5, 0.8125, 0.5, 0.75, 0.5312, 0.25, 0.5312, 0.3125, 0.5, 0.3125, 0.5, 0.25, 0.5, 0.4375, 0.5, 0.5, 0.4687, 0.5, 0.4688, 0.4375, 0.5, 0.875, 0.5, 0.9375, 0.4688, 0.9375, 0.4688, 0.875, 0.5, 0.375, 0.5, 0.4375, 0.4688, 0.4375, 0.4688, 0.375, 0.5, 0.8125, 0.5, 0.875, 0.4688, 0.875, 0.4688, 0.8125, 0.5, 0.3125, 0.5, 0.375, 0.4688, 0.375, 0.4687, 0.3125, 0.5, 0.75, 0.5, 0.8125, 0.4688, 0.8125, 0.4688, 0.75, 0.5, 0.25, 0.5, 0.3125, 0.4687, 0.3125, 0.4688, 0.25, 0.5, 0.6875, 0.5, 0.75, 0.4688, 0.75, 0.4687, 0.6875, 0.5, 0.1875, 0.5, 0.25, 0.4688, 0.25, 0.4688, 0.1875, 0.5, 0.625, 0.5, 0.6875, 0.4687, 0.6875, 0.4688, 0.625, 0.5, 0.125, 0.5, 0.1875, 0.4688, 0.1875, 0.4688, 0.125, 0.5, 0.5625, 0.5, 0.625, 0.4688, 0.625, 0.4688, 0.5625, 0.5, 0.0625, 0.5, 0.125, 0.4688, 0.125, 0.4688, 0.0625, 0.5, 0.5, 0.5, 0.5625, 0.4688, 0.5625, 0.4687, 0.5, 0.5, 0.9375, 0.4844, 1.0, 0.4688, 0.9375, 0.4844, 0.0, 0.5, 0.0625, 0.4688, 0.0625, 0.4688, 0.1875, 0.4688, 0.25, 0.4375, 0.25, 0.4375, 0.1875, 0.4688, 0.625, 0.4687, 0.6875, 0.4375, 0.6875, 0.4375, 0.625, 0.4688, 0.125, 0.4688, 0.1875, 0.4375, 0.1875, 0.4375, 0.125, 0.4688, 0.5625, 0.4688, 0.625, 0.4375, 0.625, 0.4375, 0.5625, 0.4688, 0.0625, 0.4688, 0.125, 0.4375, 0.125, 0.4375, 0.0625, 0.4687, 0.5, 0.4688, 0.5625, 0.4375, 0.5625, 0.4375, 0.5, 0.4688, 0.9375, 0.4531, 1.0, 0.4375, 0.9375, 0.4531, 0.0, 0.4688, 0.0625, 0.4375, 0.0625, 0.4688, 0.4375, 0.4687, 0.5, 0.4375, 0.5, 0.4375, 0.4375, 0.4688, 0.875, 0.4688, 0.9375, 0.4375, 0.9375, 0.4375, 0.875, 0.4688, 0.375, 0.4688, 0.4375, 0.4375, 0.4375, 0.4375, 0.375, 0.4688, 0.8125, 0.4688, 0.875, 0.4375, 0.875, 0.4375, 0.8125, 0.4687, 0.3125, 0.4688, 0.375, 0.4375, 0.375, 0.4375, 0.3125, 0.4688, 0.75, 0.4688, 0.8125, 0.4375, 0.8125, 0.4375, 0.75, 0.4688, 0.25, 0.4687, 0.3125, 0.4375, 0.3125, 0.4375, 0.25, 0.4687, 0.6875, 0.4688, 0.75, 0.4375, 0.75, 0.4375, 0.6875, 0.4375, 0.375, 0.4375, 0.4375, 0.4062, 0.4375, 0.4062, 0.375, 0.4375, 0.8125, 0.4375, 0.875, 0.4062, 0.875, 0.4062, 0.8125, 0.4375, 0.3125, 0.4375, 0.375, 0.4062, 0.375, 0.4062, 0.3125, 0.4375, 0.75, 0.4375, 0.8125, 0.4062, 0.8125, 0.4062, 0.75, 0.4375, 0.25, 0.4375, 0.3125, 0.4062, 0.3125, 0.4062, 0.25, 0.4375, 0.6875, 0.4375, 0.75, 0.4062, 0.75, 0.4062, 0.6875, 0.4375, 0.1875, 0.4375, 0.25, 0.4062, 0.25, 0.4062, 0.1875, 0.4375, 0.625, 0.4375, 0.6875, 0.4062, 0.6875, 0.4062, 0.625, 0.4375, 0.125, 0.4375, 0.1875, 0.4062, 0.1875, 0.4062, 0.125, 0.4375, 0.5625, 0.4375, 0.625, 0.4062, 0.625, 0.4062, 0.5625, 0.4375, 0.0625, 0.4375, 0.125, 0.4062, 0.125, 0.4062, 0.0625, 0.4375, 0.5, 0.4375, 0.5625, 0.4062, 0.5625, 0.4062, 0.5, 0.4375, 0.9375, 0.4219, 1.0, 0.4062, 0.9375, 0.4219, 0.0, 0.4375, 0.0625, 0.4062, 0.0625, 0.4375, 0.4375, 0.4375, 0.5, 0.4062, 0.5, 0.4062, 0.4375, 0.4375, 0.875, 0.4375, 0.9375, 0.4062, 0.9375, 0.4062, 0.875, 0.4062, 0.125, 0.4062, 0.1875, 0.375, 0.1875, 0.375, 0.125, 0.4062, 0.5625, 0.4062, 0.625, 0.375, 0.625, 0.375, 0.5625, 0.4062, 0.0625, 0.4062, 0.125, 0.375, 0.125, 0.375, 0.0625, 0.4062, 0.5, 0.4062, 0.5625, 0.375, 0.5625, 0.375, 0.5, 0.4062, 0.9375, 0.3906, 1.0, 0.375, 0.9375, 0.3906, 0.0, 0.4062, 0.0625, 0.375, 0.0625, 0.4062, 0.4375, 0.4062, 0.5, 0.375, 0.5, 0.375, 0.4375, 0.4062, 0.875, 0.4062, 0.9375, 0.375, 0.9375, 0.375, 0.875, 0.4062, 0.375, 0.4062, 0.4375, 0.375, 0.4375, 0.375, 0.375, 0.4062, 0.8125, 0.4062, 0.875, 0.375, 0.875, 0.375, 0.8125, 0.4062, 0.3125, 0.4062, 0.375, 0.375, 0.375, 0.375, 0.3125, 0.4062, 0.75, 0.4062, 0.8125, 0.375, 0.8125, 0.375, 0.75, 0.4062, 0.25, 0.4062, 0.3125, 0.375, 0.3125, 0.375, 0.25, 0.4062, 0.6875, 0.4062, 0.75, 0.375, 0.75, 0.375, 0.6875, 0.4062, 0.1875, 0.4062, 0.25, 0.375, 0.25, 0.375, 0.1875, 0.4062, 0.625, 0.4062, 0.6875, 0.375, 0.6875, 0.375, 0.625, 0.375, 0.8125, 0.375, 0.875, 0.3438, 0.875, 0.3438, 0.8125, 0.375, 0.3125, 0.375, 0.375, 0.3438, 0.375, 0.3438, 0.3125, 0.375, 0.75, 0.375, 0.8125, 0.3438, 0.8125, 0.3438, 0.75, 0.375, 0.25, 0.375, 0.3125, 0.3438, 0.3125, 0.3438, 0.25, 0.375, 0.6875, 0.375, 0.75, 0.3438, 0.75, 0.3438, 0.6875, 0.375, 0.1875, 0.375, 0.25, 0.3438, 0.25, 0.3438, 0.1875, 0.375, 0.625, 0.375, 0.6875, 0.3438, 0.6875, 0.3438, 0.625, 0.375, 0.125, 0.375, 0.1875, 0.3438, 0.1875, 0.3438, 0.125, 0.375, 0.5625, 0.375, 0.625, 0.3438, 0.625, 0.3438, 0.5625, 0.375, 0.0625, 0.375, 0.125, 0.3438, 0.125, 0.3438, 0.0625, 0.375, 0.5, 0.375, 0.5625, 0.3438, 0.5625, 0.3437, 0.5, 0.375, 0.9375, 0.3594, 1.0, 0.3438, 0.9375, 0.3594, 0.0, 0.375, 0.0625, 0.3438, 0.0625, 0.375, 0.4375, 0.375, 0.5, 0.3437, 0.5, 0.3438, 0.4375, 0.375, 0.875, 0.375, 0.9375, 0.3438, 0.9375, 0.3438, 0.875, 0.375, 0.375, 0.375, 0.4375, 0.3438, 0.4375, 0.3438, 0.375, 0.3438, 0.5625, 0.3438, 0.625, 0.3125, 0.625, 0.3125, 0.5625, 0.3438, 0.0625, 0.3438, 0.125, 0.3125, 0.125, 0.3125, 0.0625, 0.3437, 0.5, 0.3438, 0.5625, 0.3125, 0.5625, 0.3125, 0.5, 0.3438, 0.9375, 0.3281, 1.0, 0.3125, 0.9375, 0.3281, 0.0, 0.3438, 0.0625, 0.3125, 0.0625, 0.3438, 0.4375, 0.3437, 0.5, 0.3125, 0.5, 0.3125, 0.4375, 0.3438, 0.875, 0.3438, 0.9375, 0.3125, 0.9375, 0.3125, 0.875, 0.3438, 0.375, 0.3438, 0.4375, 0.3125, 0.4375, 0.3125, 0.375, 0.3438, 0.8125, 0.3438, 0.875, 0.3125, 0.875, 0.3125, 0.8125, 0.3438, 0.3125, 0.3438, 0.375, 0.3125, 0.375, 0.3125, 0.3125, 0.3438, 0.75, 0.3438, 0.8125, 0.3125, 0.8125, 0.3125, 0.75, 0.3438, 0.25, 0.3438, 0.3125, 0.3125, 0.3125, 0.3125, 0.25, 0.3438, 0.6875, 0.3438, 0.75, 0.3125, 0.75, 0.3125, 0.6875, 0.3438, 0.1875, 0.3438, 0.25, 0.3125, 0.25, 0.3125, 0.1875, 0.3438, 0.625, 0.3438, 0.6875, 0.3125, 0.6875, 0.3125, 0.625, 0.3438, 0.125, 0.3438, 0.1875, 0.3125, 0.1875, 0.3125, 0.125, 0.3125, 0.3125, 0.3125, 0.375, 0.2812, 0.375, 0.2812, 0.3125, 0.3125, 0.75, 0.3125, 0.8125, 0.2812, 0.8125, 0.2812, 0.75, 0.3125, 0.25, 0.3125, 0.3125, 0.2812, 0.3125, 0.2812, 0.25, 0.3125, 0.6875, 0.3125, 0.75, 0.2812, 0.75, 0.2812, 0.6875, 0.3125, 0.1875, 0.3125, 0.25, 0.2812, 0.25, 0.2812, 0.1875, 0.3125, 0.625, 0.3125, 0.6875, 0.2812, 0.6875, 0.2812, 0.625, 0.3125, 0.125, 0.3125, 0.1875, 0.2812, 0.1875, 0.2812, 0.125, 0.3125, 0.5625, 0.3125, 0.625, 0.2812, 0.625, 0.2812, 0.5625, 0.3125, 0.0625, 0.3125, 0.125, 0.2812, 0.125, 0.2812, 0.0625, 0.3125, 0.5, 0.3125, 0.5625, 0.2812, 0.5625, 0.2812, 0.5, 0.3125, 0.9375, 0.2969, 1.0, 0.2812, 0.9375, 0.2969, 0.0, 0.3125, 0.0625, 0.2812, 0.0625, 0.3125, 0.4375, 0.3125, 0.5, 0.2812, 0.5, 0.2812, 0.4375, 0.3125, 0.875, 0.3125, 0.9375, 0.2812, 0.9375, 0.2812, 0.875, 0.3125, 0.375, 0.3125, 0.4375, 0.2812, 0.4375, 0.2812, 0.375, 0.3125, 0.8125, 0.3125, 0.875, 0.2812, 0.875, 0.2812, 0.8125, 0.2812, 0.0625, 0.2812, 0.125, 0.25, 0.125, 0.25, 0.0625, 0.2812, 0.5, 0.2812, 0.5625, 0.25, 0.5625, 0.25, 0.5, 0.2812, 0.9375, 0.2656, 1.0, 0.25, 0.9375, 0.2656, 0.0, 0.2812, 0.0625, 0.25, 0.0625, 0.2812, 0.4375, 0.2812, 0.5, 0.25, 0.5, 0.25, 0.4375, 0.2812, 0.875, 0.2812, 0.9375, 0.25, 0.9375, 0.25, 0.875, 0.2812, 0.375, 0.2812, 0.4375, 0.25, 0.4375, 0.25, 0.375, 0.2812, 0.8125, 0.2812, 0.875, 0.25, 0.875, 0.25, 0.8125, 0.2812, 0.3125, 0.2812, 0.375, 0.25, 0.375, 0.25, 0.3125, 0.2812, 0.75, 0.2812, 0.8125, 0.25, 0.8125, 0.25, 0.75, 0.2812, 0.25, 0.2812, 0.3125, 0.25, 0.3125, 0.25, 0.25, 0.2812, 0.6875, 0.2812, 0.75, 0.25, 0.75, 0.25, 0.6875, 0.2812, 0.1875, 0.2812, 0.25, 0.25, 0.25, 0.25, 0.1875, 0.2812, 0.625, 0.2812, 0.6875, 0.25, 0.6875, 0.25, 0.625, 0.2812, 0.125, 0.2812, 0.1875, 0.25, 0.1875, 0.25, 0.125, 0.2812, 0.5625, 0.2812, 0.625, 0.25, 0.625, 0.25, 0.5625, 0.25, 0.75, 0.25, 0.8125, 0.2188, 0.8125, 0.2188, 0.75, 0.25, 0.25, 0.25, 0.3125, 0.2188, 0.3125, 0.2188, 0.25, 0.25, 0.6875, 0.25, 0.75, 0.2188, 0.75, 0.2188, 0.6875, 0.25, 0.1875, 0.25, 0.25, 0.2188, 0.25, 0.2188, 0.1875, 0.25, 0.625, 0.25, 0.6875, 0.2188, 0.6875, 0.2188, 0.625, 0.25, 0.125, 0.25, 0.1875, 0.2188, 0.1875, 0.2188, 0.125, 0.25, 0.5625, 0.25, 0.625, 0.2188, 0.625, 0.2188, 0.5625, 0.25, 0.0625, 0.25, 0.125, 0.2188, 0.125, 0.2188, 0.0625, 0.25, 0.5, 0.25, 0.5625, 0.2188, 0.5625, 0.2187, 0.5, 0.25, 0.9375, 0.2344, 1.0, 0.2188, 0.9375, 0.2344, 0.0, 0.25, 0.0625, 0.2188, 0.0625, 0.25, 0.4375, 0.25, 0.5, 0.2187, 0.5, 0.2188, 0.4375, 0.25, 0.875, 0.25, 0.9375, 0.2188, 0.9375, 0.2188, 0.875, 0.25, 0.375, 0.25, 0.4375, 0.2188, 0.4375, 0.2188, 0.375, 0.25, 0.8125, 0.25, 0.875, 0.2188, 0.875, 0.2188, 0.8125, 0.25, 0.3125, 0.25, 0.375, 0.2188, 0.375, 0.2188, 0.3125, 0.2187, 0.5, 0.2188, 0.5625, 0.1875, 0.5625, 0.1875, 0.5, 0.2188, 0.9375, 0.2031, 1.0, 0.1875, 0.9375, 0.2031, 0.0, 0.2188, 0.0625, 0.1875, 0.0625, 0.2188, 0.4375, 0.2187, 0.5, 0.1875, 0.5, 0.1875, 0.4375, 0.2188, 0.875, 0.2188, 0.9375, 0.1875, 0.9375, 0.1875, 0.875, 0.2188, 0.375, 0.2188, 0.4375, 0.1875, 0.4375, 0.1875, 0.375, 0.2188, 0.8125, 0.2188, 0.875, 0.1875, 0.875, 0.1875, 0.8125, 0.2188, 0.3125, 0.2188, 0.375, 0.1875, 0.375, 0.1875, 0.3125, 0.2188, 0.75, 0.2188, 0.8125, 0.1875, 0.8125, 0.1875, 0.75, 0.2188, 0.25, 0.2188, 0.3125, 0.1875, 0.3125, 0.1875, 0.25, 0.2188, 0.6875, 0.2188, 0.75, 0.1875, 0.75, 0.1875, 0.6875, 0.2188, 0.1875, 0.2188, 0.25, 0.1875, 0.25, 0.1875, 0.1875, 0.2188, 0.625, 0.2188, 0.6875, 0.1875, 0.6875, 0.1875, 0.625, 0.2188, 0.125, 0.2188, 0.1875, 0.1875, 0.1875, 0.1875, 0.125, 0.2188, 0.5625, 0.2188, 0.625, 0.1875, 0.625, 0.1875, 0.5625, 0.2188, 0.0625, 0.2188, 0.125, 0.1875, 0.125, 0.1875, 0.0625, 0.1875, 0.25, 0.1875, 0.3125, 0.1562, 0.3125, 0.1562, 0.25, 0.1875, 0.6875, 0.1875, 0.75, 0.1562, 0.75, 0.1562, 0.6875, 0.1875, 0.1875, 0.1875, 0.25, 0.1562, 0.25, 0.1562, 0.1875, 0.1875, 0.625, 0.1875, 0.6875, 0.1562, 0.6875, 0.1563, 0.625, 0.1875, 0.125, 0.1875, 0.1875, 0.1562, 0.1875, 0.1562, 0.125, 0.1875, 0.5625, 0.1875, 0.625, 0.1563, 0.625, 0.1562, 0.5625, 0.1875, 0.0625, 0.1875, 0.125, 0.1562, 0.125, 0.1563, 0.0625, 0.1875, 0.5, 0.1875, 0.5625, 0.1562, 0.5625, 0.1562, 0.5, 0.1875, 0.9375, 0.1719, 1.0, 0.1563, 0.9375, 0.1719, 0.0, 0.1875, 0.0625, 0.1563, 0.0625, 0.1875, 0.4375, 0.1875, 0.5, 0.1562, 0.5, 0.1562, 0.4375, 0.1875, 0.875, 0.1875, 0.9375, 0.1563, 0.9375, 0.1562, 0.875, 0.1875, 0.375, 0.1875, 0.4375, 0.1562, 0.4375, 0.1563, 0.375, 0.1875, 0.8125, 0.1875, 0.875, 0.1562, 0.875, 0.1562, 0.8125, 0.1875, 0.3125, 0.1875, 0.375, 0.1563, 0.375, 0.1562, 0.3125, 0.1875, 0.75, 0.1875, 0.8125, 0.1562, 0.8125, 0.1562, 0.75, 0.1406, 0.0, 0.1563, 0.0625, 0.125, 0.0625, 0.1562, 0.4375, 0.1562, 0.5, 0.125, 0.5, 0.125, 0.4375, 0.1562, 0.875, 0.1563, 0.9375, 0.125, 0.9375, 0.125, 0.875, 0.1563, 0.375, 0.1562, 0.4375, 0.125, 0.4375, 0.125, 0.375, 0.1562, 0.8125, 0.1562, 0.875, 0.125, 0.875, 0.125, 0.8125, 0.1562, 0.3125, 0.1563, 0.375, 0.125, 0.375, 0.125, 0.3125, 0.1562, 0.75, 0.1562, 0.8125, 0.125, 0.8125, 0.125, 0.75, 0.1562, 0.25, 0.1562, 0.3125, 0.125, 0.3125, 0.125, 0.25, 0.1562, 0.6875, 0.1562, 0.75, 0.125, 0.75, 0.125, 0.6875, 0.1562, 0.1875, 0.1562, 0.25, 0.125, 0.25, 0.125, 0.1875, 0.1563, 0.625, 0.1562, 0.6875, 0.125, 0.6875, 0.125, 0.625, 0.1562, 0.125, 0.1562, 0.1875, 0.125, 0.1875, 0.125, 0.125, 0.1562, 0.5625, 0.1563, 0.625, 0.125, 0.625, 0.125, 0.5625, 0.1563, 0.0625, 0.1562, 0.125, 0.125, 0.125, 0.125, 0.0625, 0.1562, 0.5, 0.1562, 0.5625, 0.125, 0.5625, 0.125, 0.5, 0.1563, 0.9375, 0.1406, 1.0, 0.125, 0.9375, 0.125, 0.1875, 0.125, 0.25, 0.09375, 0.25, 0.09375, 0.1875, 0.125, 0.625, 0.125, 0.6875, 0.09375, 0.6875, 0.09375, 0.625, 0.125, 0.125, 0.125, 0.1875, 0.09375, 0.1875, 0.09375, 0.125, 0.125, 0.5625, 0.125, 0.625, 0.09375, 0.625, 0.09375, 0.5625, 0.125, 0.0625, 0.125, 0.125, 0.09375, 0.125, 0.09375, 0.0625, 0.125, 0.5, 0.125, 0.5625, 0.09375, 0.5625, 0.09375, 0.5, 0.125, 0.9375, 0.1094, 1.0, 0.09375, 0.9375, 0.1094, 0.0, 0.125, 0.0625, 0.09375, 0.0625, 0.125, 0.4375, 0.125, 0.5, 0.09375, 0.5, 0.09375, 0.4375, 0.125, 0.875, 0.125, 0.9375, 0.09375, 0.9375, 0.09375, 0.875, 0.125, 0.375, 0.125, 0.4375, 0.09375, 0.4375, 0.09375, 0.375, 0.125, 0.8125, 0.125, 0.875, 0.09375, 0.875, 0.09375, 0.8125, 0.125, 0.3125, 0.125, 0.375, 0.09375, 0.375, 0.09375, 0.3125, 0.125, 0.75, 0.125, 0.8125, 0.09375, 0.8125, 0.09375, 0.75, 0.125, 0.25, 0.125, 0.3125, 0.09375, 0.3125, 0.09375, 0.25, 0.125, 0.6875, 0.125, 0.75, 0.09375, 0.75, 0.09375, 0.6875, 0.09375, 0.875, 0.09375, 0.9375, 0.0625, 0.9375, 0.0625, 0.875, 0.09375, 0.375, 0.09375, 0.4375, 0.0625, 0.4375, 0.0625, 0.375, 0.09375, 0.8125, 0.09375, 0.875, 0.0625, 0.875, 0.0625, 0.8125, 0.09375, 0.3125, 0.09375, 0.375, 0.0625, 0.375, 0.0625, 0.3125, 0.09375, 0.75, 0.09375, 0.8125, 0.0625, 0.8125, 0.0625, 0.75, 0.09375, 0.25, 0.09375, 0.3125, 0.0625, 0.3125, 0.0625, 0.25, 0.09375, 0.6875, 0.09375, 0.75, 0.0625, 0.75, 0.0625, 0.6875, 0.09375, 0.1875, 0.09375, 0.25, 0.0625, 0.25, 0.0625, 0.1875, 0.09375, 0.625, 0.09375, 0.6875, 0.0625, 0.6875, 0.0625, 0.625, 0.09375, 0.125, 0.09375, 0.1875, 0.0625, 0.1875, 0.0625, 0.125, 0.09375, 0.5625, 0.09375, 0.625, 0.0625, 0.625, 0.0625, 0.5625, 0.09375, 0.0625, 0.09375, 0.125, 0.0625, 0.125, 0.0625, 0.0625, 0.09375, 0.5, 0.09375, 0.5625, 0.0625, 0.5625, 0.0625, 0.5, 0.09375, 0.9375, 0.07812, 1.0, 0.0625, 0.9375, 0.07812, 0.0, 0.09375, 0.0625, 0.0625, 0.0625, 0.09375, 0.4375, 0.09375, 0.5, 0.0625, 0.5, 0.0625, 0.4375, 0.0625, 0.625, 0.0625, 0.6875, 0.03125, 0.6875, 0.03125, 0.625, 0.0625, 0.125, 0.0625, 0.1875, 0.03125, 0.1875, 0.03125, 0.125, 0.0625, 0.5625, 0.0625, 0.625, 0.03125, 0.625, 0.03125, 0.5625, 0.0625, 0.0625, 0.0625, 0.125, 0.03125, 0.125, 0.03125, 0.0625, 0.0625, 0.5, 0.0625, 0.5625, 0.03125, 0.5625, 0.03125, 0.5, 0.0625, 0.9375, 0.04687, 1.0, 0.03125, 0.9375, 0.04687, 0.0, 0.0625, 0.0625, 0.03125, 0.0625, 0.0625, 0.4375, 0.0625, 0.5, 0.03125, 0.5, 0.03125, 0.4375, 0.0625, 0.875, 0.0625, 0.9375, 0.03125, 0.9375, 0.03125, 0.875, 0.0625, 0.375, 0.0625, 0.4375, 0.03125, 0.4375, 0.03125, 0.375, 0.0625, 0.8125, 0.0625, 0.875, 0.03125, 0.875, 0.03125, 0.8125, 0.0625, 0.3125, 0.0625, 0.375, 0.03125, 0.375, 0.03125, 0.3125, 0.0625, 0.75, 0.0625, 0.8125, 0.03125, 0.8125, 0.03125, 0.75, 0.0625, 0.25, 0.0625, 0.3125, 0.03125, 0.3125, 0.03125, 0.25, 0.0625, 0.6875, 0.0625, 0.75, 0.03125, 0.75, 0.03125, 0.6875, 0.0625, 0.1875, 0.0625, 0.25, 0.03125, 0.25, 0.03125, 0.1875, 0.03125, 0.375, 0.03125, 0.4375, 0.0, 0.4375, 0.0, 0.375, 0.03125, 0.8125, 0.03125, 0.875, 0.0, 0.875, 0.0, 0.8125, 0.03125, 0.3125, 0.03125, 0.375, 0.0, 0.375, 0.0, 0.3125, 0.03125, 0.75, 0.03125, 0.8125, 0.0, 0.8125, 0.0, 0.75, 0.03125, 0.25, 0.03125, 0.3125, 0.0, 0.3125, 0.0, 0.25, 0.03125, 0.6875, 0.03125, 0.75, 0.0, 0.75, 0.0, 0.6875, 0.03125, 0.1875, 0.03125, 0.25, 0.0, 0.25, 0.0, 0.1875, 0.03125, 0.625, 0.03125, 0.6875, 0.0, 0.6875, 0.0, 0.625, 0.03125, 0.125, 0.03125, 0.1875, 0.0, 0.1875, 0.0, 0.125, 0.03125, 0.5625, 0.03125, 0.625, 0.0, 0.625, 0.0, 0.5625, 0.03125, 0.0625, 0.03125, 0.125, 0.0, 0.125, 0.0, 0.0625, 0.03125, 0.5, 0.03125, 0.5625, 0.0, 0.5625, 0.0, 0.5, 0.03125, 0.9375, 0.01562, 1.0, 0.0, 0.9375, 0.01562, 0.0, 0.03125, 0.0625, 0.0, 0.0625, 0.03125, 0.4375, 0.03125, 0.5, 0.0, 0.5, 0.0, 0.4375, 0.03125, 0.875, 0.03125, 0.9375, 0.0, 0.9375, 0.0, 0.875, 1.0, 0.125, 1.0, 0.1875, 0.9687, 0.1875, 0.9687, 0.125, 1.0, 0.5625, 1.0, 0.625, 0.9688, 0.625, 0.9687, 0.5625, 1.0, 0.0625, 1.0, 0.125, 0.9687, 0.125, 0.9688, 0.0625, 1.0, 0.5, 1.0, 0.5625, 0.9687, 0.5625, 0.9687, 0.5, 1.0, 0.9375, 0.9844, 1.0, 0.9688, 0.9375, 0.9844, 0.0, 1.0, 0.0625, 0.9688, 0.0625, 1.0, 0.4375, 1.0, 0.5, 0.9687, 0.5, 0.9687, 0.4375, 1.0, 0.875, 1.0, 0.9375, 0.9688, 0.9375, 0.9687, 0.875, 1.0, 0.375, 1.0, 0.4375, 0.9687, 0.4375, 0.9688, 0.375, 1.0, 0.8125, 1.0, 0.875, 0.9687, 0.875, 0.9687, 0.8125, 1.0, 0.3125, 1.0, 0.375, 0.9688, 0.375, 0.9687, 0.3125, 1.0, 0.75, 1.0, 0.8125, 0.9687, 0.8125, 0.9688, 0.75, 1.0, 0.25, 1.0, 0.3125, 0.9687, 0.3125, 0.9688, 0.25, 1.0, 0.6875, 1.0, 0.75, 0.9688, 0.75, 0.9687, 0.6875, 1.0, 0.1875, 1.0, 0.25, 0.9688, 0.25, 0.9687, 0.1875, 1.0, 0.625, 1.0, 0.6875, 0.9687, 0.6875, 0.9688, 0.625, 0.9687, 0.8125, 0.9687, 0.875, 0.9375, 0.875, 0.9375, 0.8125, 0.9687, 0.3125, 0.9688, 0.375, 0.9375, 0.375, 0.9375, 0.3125, 0.9688, 0.75, 0.9687, 0.8125, 0.9375, 0.8125, 0.9375, 0.75, 0.9688, 0.25, 0.9687, 0.3125, 0.9375, 0.3125, 0.9375, 0.25, 0.9687, 0.6875, 0.9688, 0.75, 0.9375, 0.75, 0.9375, 0.6875, 0.9687, 0.1875, 0.9688, 0.25, 0.9375, 0.25, 0.9375, 0.1875, 0.9688, 0.625, 0.9687, 0.6875, 0.9375, 0.6875, 0.9375, 0.625, 0.9687, 0.125, 0.9687, 0.1875, 0.9375, 0.1875, 0.9375, 0.125, 0.9687, 0.5625, 0.9688, 0.625, 0.9375, 0.625, 0.9375, 0.5625, 0.9688, 0.0625, 0.9687, 0.125, 0.9375, 0.125, 0.9375, 0.0625, 0.9687, 0.5, 0.9687, 0.5625, 0.9375, 0.5625, 0.9375, 0.5, 0.9688, 0.9375, 0.9531, 1.0, 0.9375, 0.9375, 0.9531, 0.0, 0.9688, 0.0625, 0.9375, 0.0625, 0.9687, 0.4375, 0.9687, 0.5, 0.9375, 0.5, 0.9375, 0.4375, 0.9687, 0.875, 0.9688, 0.9375, 0.9375, 0.9375, 0.9375, 0.875, 0.9688, 0.375, 0.9687, 0.4375, 0.9375, 0.4375, 0.9375, 0.375, 0.9375, 0.5625, 0.9375, 0.625, 0.9062, 0.625, 0.9062, 0.5625, 0.9375, 0.0625, 0.9375, 0.125, 0.9062, 0.125, 0.9062, 0.0625, 0.9375, 0.5, 0.9375, 0.5625, 0.9062, 0.5625, 0.9062, 0.5, 0.9375, 0.9375, 0.9219, 1.0, 0.9062, 0.9375, 0.9219, 0.0, 0.9375, 0.0625, 0.9062, 0.0625, 0.9375, 0.4375, 0.9375, 0.5, 0.9062, 0.5, 0.9062, 0.4375, 0.9375, 0.875, 0.9375, 0.9375, 0.9062, 0.9375, 0.9062, 0.875, 0.9375, 0.375, 0.9375, 0.4375, 0.9062, 0.4375, 0.9062, 0.375, 0.9375, 0.8125, 0.9375, 0.875, 0.9062, 0.875, 0.9062, 0.8125, 0.9375, 0.3125, 0.9375, 0.375, 0.9062, 0.375, 0.9062, 0.3125, 0.9375, 0.75, 0.9375, 0.8125, 0.9062, 0.8125, 0.9062, 0.75, 0.9375, 0.25, 0.9375, 0.3125, 0.9062, 0.3125, 0.9062, 0.25, 0.9375, 0.6875, 0.9375, 0.75, 0.9062, 0.75, 0.9062, 0.6875, 0.9375, 0.1875, 0.9375, 0.25, 0.9062, 0.25, 0.9062, 0.1875, 0.9375, 0.625, 0.9375, 0.6875, 0.9062, 0.6875, 0.9062, 0.625, 0.9375, 0.125, 0.9375, 0.1875, 0.9062, 0.1875, 0.9062, 0.125, 0.9062, 0.3125, 0.9062, 0.375, 0.875, 0.375, 0.875, 0.3125, 0.9062, 0.75, 0.9062, 0.8125, 0.875, 0.8125, 0.875, 0.75, 0.9062, 0.25, 0.9062, 0.3125, 0.875, 0.3125, 0.875, 0.25, 0.9062, 0.6875, 0.9062, 0.75, 0.875, 0.75, 0.875, 0.6875, 0.9062, 0.1875, 0.9062, 0.25, 0.875, 0.25, 0.875, 0.1875, 0.9062, 0.625, 0.9062, 0.6875, 0.875, 0.6875, 0.875, 0.625, 0.9062, 0.125, 0.9062, 0.1875, 0.875, 0.1875, 0.875, 0.125, 0.9062, 0.5625, 0.9062, 0.625, 0.875, 0.625, 0.875, 0.5625, 0.9062, 0.0625, 0.9062, 0.125, 0.875, 0.125, 0.875, 0.0625, 0.9062, 0.5, 0.9062, 0.5625, 0.875, 0.5625, 0.875, 0.5, 0.9062, 0.9375, 0.8906, 1.0, 0.875, 0.9375, 0.8906, 0.0, 0.9062, 0.0625, 0.875, 0.0625, 0.9062, 0.4375, 0.9062, 0.5, 0.875, 0.5, 0.875, 0.4375, 0.9062, 0.875, 0.9062, 0.9375, 0.875, 0.9375, 0.875, 0.875, 0.9062, 0.375, 0.9062, 0.4375, 0.875, 0.4375, 0.875, 0.375, 0.9062, 0.8125, 0.9062, 0.875, 0.875, 0.875, 0.875, 0.8125, 0.875, 0.0625, 0.875, 0.125, 0.8438, 0.125, 0.8438, 0.0625, 0.875, 0.5, 0.875, 0.5625, 0.8437, 0.5625, 0.8437, 0.5, 0.875, 0.9375, 0.8594, 1.0, 0.8438, 0.9375, 0.8594, 0.0, 0.875, 0.0625, 0.8438, 0.0625, 0.875, 0.4375, 0.875, 0.5, 0.8437, 0.5, 0.8437, 0.4375, 0.875, 0.875, 0.875, 0.9375, 0.8438, 0.9375, 0.8438, 0.875, 0.875, 0.375, 0.875, 0.4375, 0.8437, 0.4375, 0.8438, 0.375, 0.875, 0.8125, 0.875, 0.875, 0.8438, 0.875, 0.8437, 0.8125, 0.875, 0.3125, 0.875, 0.375, 0.8438, 0.375, 0.8437, 0.3125, 0.875, 0.75, 0.875, 0.8125, 0.8437, 0.8125, 0.8438, 0.75, 0.875, 0.25, 0.875, 0.3125, 0.8437, 0.3125, 0.8438, 0.25, 0.875, 0.6875, 0.875, 0.75, 0.8438, 0.75, 0.8437, 0.6875, 0.875, 0.1875, 0.875, 0.25, 0.8438, 0.25, 0.8437, 0.1875, 0.875, 0.625, 0.875, 0.6875, 0.8437, 0.6875, 0.8438, 0.625, 0.875, 0.125, 0.875, 0.1875, 0.8437, 0.1875, 0.8438, 0.125, 0.875, 0.5625, 0.875, 0.625, 0.8438, 0.625, 0.8437, 0.5625, 0.8438, 0.25, 0.8437, 0.3125, 0.8125, 0.3125, 0.8125, 0.25, 0.8437, 0.6875, 0.8438, 0.75, 0.8125, 0.75, 0.8125, 0.6875, 0.8437, 0.1875, 0.8438, 0.25, 0.8125, 0.25, 0.8125, 0.1875, 0.8438, 0.625, 0.8437, 0.6875, 0.8125, 0.6875, 0.8125, 0.625, 0.8438, 0.125, 0.8437, 0.1875, 0.8125, 0.1875, 0.8125, 0.125, 0.8437, 0.5625, 0.8438, 0.625, 0.8125, 0.625, 0.8125, 0.5625, 0.8438, 0.0625, 0.8438, 0.125, 0.8125, 0.125, 0.8125, 0.0625, 0.8437, 0.5, 0.8437, 0.5625, 0.8125, 0.5625, 0.8125, 0.5, 0.8438, 0.9375, 0.8281, 1.0, 0.8125, 0.9375, 0.8281, 0.0, 0.8438, 0.0625, 0.8125, 0.0625, 0.8437, 0.4375, 0.8437, 0.5, 0.8125, 0.5, 0.8125, 0.4375, 0.8438, 0.875, 0.8438, 0.9375, 0.8125, 0.9375, 0.8125, 0.875, 0.8438, 0.375, 0.8437, 0.4375, 0.8125, 0.4375, 0.8125, 0.375, 0.8437, 0.8125, 0.8438, 0.875, 0.8125, 0.875, 0.8125, 0.8125, 0.8437, 0.3125, 0.8438, 0.375, 0.8125, 0.375, 0.8125, 0.3125, 0.8438, 0.75, 0.8437, 0.8125, 0.8125, 0.8125, 0.8125, 0.75, 0.8125, 0.9375, 0.7969, 1.0, 0.7812, 0.9375, 0.7969, 0.0, 0.8125, 0.0625, 0.7812, 0.0625, 0.8125, 0.4375, 0.8125, 0.5, 0.7812, 0.5, 0.7812, 0.4375, 0.8125, 0.875, 0.8125, 0.9375, 0.7812, 0.9375, 0.7812, 0.875, 0.8125, 0.375, 0.8125, 0.4375, 0.7812, 0.4375, 0.7812, 0.375, 0.8125, 0.8125, 0.8125, 0.875, 0.7812, 0.875, 0.7812, 0.8125, 0.8125, 0.3125, 0.8125, 0.375, 0.7812, 0.375, 0.7812, 0.3125, 0.8125, 0.75, 0.8125, 0.8125, 0.7812, 0.8125, 0.7812, 0.75, 0.8125, 0.25, 0.8125, 0.3125, 0.7812, 0.3125, 0.7812, 0.25, 0.8125, 0.6875, 0.8125, 0.75, 0.7812, 0.75, 0.7812, 0.6875, 0.8125, 0.1875, 0.8125, 0.25, 0.7812, 0.25, 0.7812, 0.1875, 0.8125, 0.625, 0.8125, 0.6875, 0.7812, 0.6875, 0.7812, 0.625, 0.8125, 0.125, 0.8125, 0.1875, 0.7812, 0.1875, 0.7812, 0.125, 0.8125, 0.5625, 0.8125, 0.625, 0.7812, 0.625, 0.7812, 0.5625, 0.8125, 0.0625, 0.8125, 0.125, 0.7812, 0.125, 0.7812, 0.0625, 0.8125, 0.5, 0.8125, 0.5625, 0.7812, 0.5625, 0.7812, 0.5, 0.7812, 0.6875, 0.7812, 0.75, 0.75, 0.75, 0.75, 0.6875, 0.7812, 0.1875, 0.7812, 0.25, 0.75, 0.25, 0.75, 0.1875, 0.7812, 0.625, 0.7812, 0.6875, 0.75, 0.6875, 0.75, 0.625, 0.7812, 0.125, 0.7812, 0.1875, 0.75, 0.1875, 0.75, 0.125, 0.7812, 0.5625, 0.7812, 0.625, 0.75, 0.625, 0.75, 0.5625, 0.7812, 0.0625, 0.7812, 0.125, 0.75, 0.125, 0.75, 0.0625, 0.7812, 0.5, 0.7812, 0.5625, 0.75, 0.5625, 0.75, 0.5, 0.7812, 0.9375, 0.7656, 1.0, 0.75, 0.9375, 0.7656, 0.0, 0.7812, 0.0625, 0.75, 0.0625, 0.7812, 0.4375, 0.7812, 0.5, 0.75, 0.5, 0.75, 0.4375, 0.7812, 0.875, 0.7812, 0.9375, 0.75, 0.9375, 0.75, 0.875, 0.7812, 0.375, 0.7812, 0.4375, 0.75, 0.4375, 0.75, 0.375, 0.7812, 0.8125, 0.7812, 0.875, 0.75, 0.875, 0.75, 0.8125, 0.7812, 0.3125, 0.7812, 0.375, 0.75, 0.375, 0.75, 0.3125, 0.7812, 0.75, 0.7812, 0.8125, 0.75, 0.8125, 0.75, 0.75, 0.7812, 0.25, 0.7812, 0.3125, 0.75, 0.3125, 0.75, 0.25])
me_cube_001.materials.append(mat_body)
me_cube_001.materials.append(None)
me_cube_001.materials.append(mat_eyes)
me_cube_001.update()

# ---- objects
ob_cube = bpy.data.objects.new('Cube', me_cube_001)

# ---- transforms, parenting, visibility, modifiers, constraints
ob_cube.location = (0.0, 0.0, 0.5499)
_vg = ob_cube.vertex_groups.new(name='feets')
_vg = ob_cube.vertex_groups.new(name='eyes')
_m = ob_cube.modifiers.new('Mirror', 'MIRROR')
_m.use_clip = True
_m = ob_cube.modifiers.new('Subdivision', 'SUBSURF')
_m.levels = 2

# ---- collection membership
col_collection.objects.link(ob_cube)

# ---- scene / render settings (as saved in the file)
scene.frame_start = 1; scene.frame_end = 30; scene.frame_set(22)
scene.render.engine = 'BLENDER_EEVEE_NEXT'
bpy.context.view_layer.update()

# ---- added for rendering (the .blend has no active camera and no usable light): camera, sun
cam_auto = bpy.data.cameras.new('AutoCamera')
cam_auto.lens = 50.0
cam_auto.sensor_width = 36.0
cam_auto.clip_end = 1000.0
ob_auto_camera = bpy.data.objects.new('AutoCamera', cam_auto)
scene.collection.objects.link(ob_auto_camera)
ob_auto_camera.location = (9.88467, -11.8616, 12.8614)
ob_auto_camera.rotation_euler = (1.09748, -7.21219e-08, 0.694738)
scene.camera = ob_auto_camera
light_auto_sun = bpy.data.lights.new('AutoSun', 'SUN')
light_auto_sun.energy = 3.0
light_auto_sun.angle = 0.0523599
ob_auto_sun = bpy.data.objects.new('AutoSun', light_auto_sun)
scene.collection.objects.link(ob_auto_sun)
ob_auto_sun.rotation_euler = (0.872665, 0.174533, 0.523599)
bpy.context.view_layer.update()
